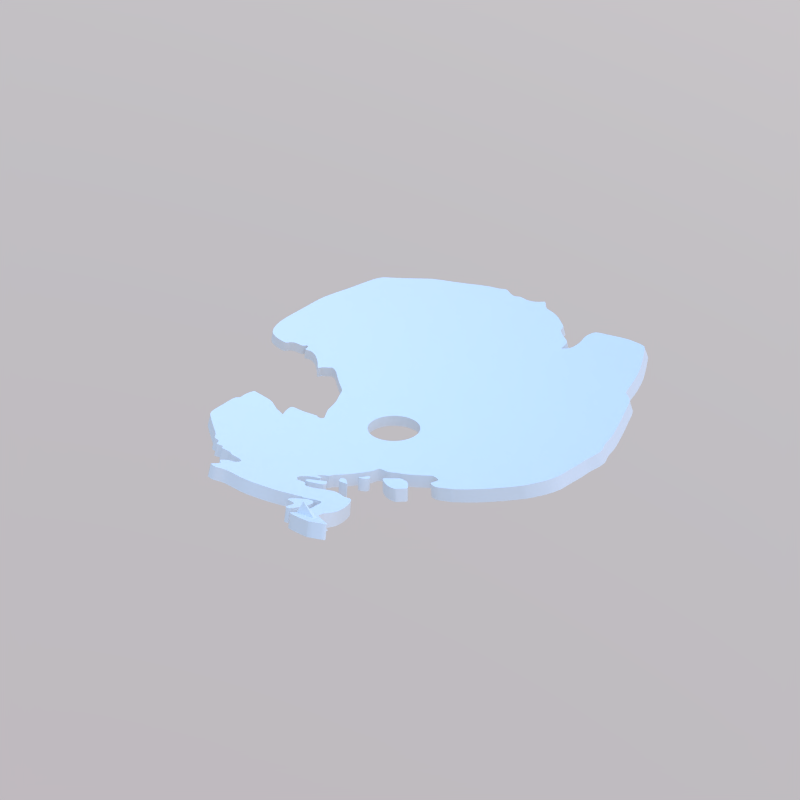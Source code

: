 # Source: antarctica.blend  (saved by Blender 4.0.36; exported with 4.5.12 LTS)
import bpy
from mathutils import Matrix  # noqa: F401  (used for matrix-valued properties, if any)

bpy.ops.wm.read_factory_settings(use_empty=True)
scene = bpy.context.scene
scene.name = 'Scene'

# ---- collections
col_collection_1 = bpy.data.collections.new('Collection 1'); scene.collection.children.link(col_collection_1)

# ---- materials (node trees are filled in below, after node groups)
mat_earth_globe_white = bpy.data.materials.new('Earth_Globe_White')
mat_earth_globe_white.alpha_threshold = 0.0
mat_earth_globe_white.roughness = 0.5

# ---- node groups
ng_auto_smooth = bpy.data.node_groups.new('Auto Smooth', 'GeometryNodeTree')
_s = ng_auto_smooth.interface.new_socket(name='Geometry', in_out='OUTPUT', socket_type='NodeSocketGeometry')
_s = ng_auto_smooth.interface.new_socket(name='Geometry', in_out='INPUT', socket_type='NodeSocketGeometry')
_s = ng_auto_smooth.interface.new_socket(name='Angle', in_out='INPUT', socket_type='NodeSocketFloat')
_s.subtype = 'ANGLE'
_s.min_value = 0.0
_s.max_value = 3.142
ng_auto_smooth.is_modifier = True
_N = ng_auto_smooth.nodes; _L = ng_auto_smooth.links
n0 = _N.new('NodeGroupOutput'); n0.name = 'Group Output'; n0.location = (480, -100)
n1 = _N.new('NodeGroupInput'); n1.name = 'Group Input'; n1.location = (-420, -300)
n2 = _N.new('NodeGroupInput'); n2.name = 'Group Input.001'; n2.location = (-60, -100)
n3 = _N.new('GeometryNodeSetShadeSmooth'); n3.name = 'Set Shade Smooth'; n3.location = (120, -100)
n3.domain = 'EDGE'
n4 = _N.new('GeometryNodeSetShadeSmooth'); n4.name = 'Set Shade Smooth.001'; n4.location = (300, -100)
n5 = _N.new('GeometryNodeInputMeshEdgeAngle'); n5.name = 'Edge Angle'; n5.location = (-420, -220)
n6 = _N.new('GeometryNodeInputEdgeSmooth'); n6.name = 'Is Edge Smooth'; n6.location = (-60, -160)
n7 = _N.new('GeometryNodeInputShadeSmooth'); n7.name = 'Is Face Smooth'; n7.location = (-240, -340)
n8 = _N.new('FunctionNodeBooleanMath'); n8.name = 'Boolean Math'; n8.location = (-60, -220)
n9 = _N.new('FunctionNodeCompare'); n9.name = 'Compare'; n9.location = (-240, -180)
n9.operation = 'LESS_EQUAL'
_L.new(n5.outputs[0], n9.inputs[0])
_L.new(n4.outputs[0], n0.inputs[0])
_L.new(n1.outputs[1], n9.inputs[1])
_L.new(n9.outputs[0], n8.inputs[0])
_L.new(n7.outputs[0], n8.inputs[1])
_L.new(n2.outputs[0], n3.inputs[0])
_L.new(n6.outputs[0], n3.inputs[1])
_L.new(n3.outputs[0], n4.inputs[0])
_L.new(n8.outputs[0], n3.inputs[2])
n0.is_active_output = True

# ---- material node trees
mat_earth_globe_white.use_nodes = True; mat_earth_globe_white.node_tree.nodes.clear()
_N = mat_earth_globe_white.node_tree.nodes; _L = mat_earth_globe_white.node_tree.links
n0 = _N.new('ShaderNodeOutputMaterial'); n0.name = 'Material Output'; n0.location = (300, 300)
n1 = _N.new('ShaderNodeBsdfPrincipled'); n1.name = 'Principled BSDF'; n1.location = (-15, 350)
n1.width = 150
n1.subsurface_method = 'BURLEY'
n1.inputs[3].default_value = 1.45
n1.inputs[9].default_value = (1.0, 1.0, 1.0)
_L.new(n1.outputs[0], n0.inputs[0])
n0.is_active_output = True

# ---- world
world_world = bpy.data.worlds.new('World'); scene.world = world_world
world_world.use_nodes = True; world_world.node_tree.nodes.clear()
_N = world_world.node_tree.nodes; _L = world_world.node_tree.links
n0 = _N.new('ShaderNodeOutputWorld'); n0.name = 'World Output'; n0.location = (300, 300)
n1 = _N.new('ShaderNodeBackground'); n1.name = 'Background'; n1.location = (110, 300)
n2 = _N.new('ShaderNodeTexSky'); n2.name = 'Sky Texture'; n2.location = (-90, 300)
n2.sky_type = 'PREETHAM'
n2.sun_direction = (0.2857, 0.1244, 0.9502)
n2.turbidity = 5.0
n2.ground_albedo = 1.0
n2.sun_elevation = 1.571
_L.new(n1.outputs[0], n0.inputs[0])
_L.new(n2.outputs[0], n1.inputs[0])
n0.is_active_output = True
world_world.color = (0.0, 0.0, 0.0)
world_world.use_sun_shadow = False
world_world.sun_shadow_jitter_overblur = 0.0
world_world.cycles.sampling_method = 'MANUAL'
world_world.cycles.max_bounces = 3

# ---- meshes
me_earth_globe_mesh_001 = bpy.data.meshes.new('Earth_Globe_Mesh.001')
me_earth_globe_mesh_001.from_pydata([(-0.06282, -0.002025, -0.4953), (0.06515, -7.266e-06, -0.495), (0.09711, -7.213e-06, -0.4899), (0.1288, -7.13e-06, -0.4826), (0.1605, -7.035e-06, -0.4732), (0.06459, 0.004235, -0.4951), (0.09675, 0.006301, -0.4899), (0.1283, 0.008373, -0.4827), (0.1592, 0.01042, -0.4735), (0.06404, 0.008441, -0.4951), (0.09597, 0.01264, -0.4899), (0.1274, 0.0168, -0.4827), (0.1578, 0.0208, -0.4736), (0.06348, 0.01264, -0.4951), (0.09507, 0.01895, -0.4899), (0.1261, 0.02514, -0.4827), (0.1564, 0.03117, -0.4735), (0.06293, 0.01689, -0.495), (0.09382, 0.02514, -0.4899), (0.1244, 0.03334, -0.4826), (0.155, 0.04156, -0.4732), (0.06132, 0.0208, -0.4951), (0.09183, 0.03116, -0.4899), (0.1218, 0.04132, -0.4827), (0.1511, 0.05126, -0.4735), (0.05968, 0.02476, -0.4951), (0.08943, 0.03708, -0.4899), (0.1187, 0.04921, -0.4827), (0.1471, 0.06097, -0.4736), (0.05804, 0.02867, -0.4951), (0.08695, 0.04295, -0.4899), (0.1153, 0.05694, -0.4827), (0.143, 0.07063, -0.4735), (0.05644, 0.03259, -0.495), (0.08409, 0.04859, -0.4899), (0.1115, 0.0644, -0.4826), (0.139, 0.08024, -0.4732), (0.05384, 0.03598, -0.4951), (0.08065, 0.05386, -0.4899), (0.107, 0.07144, -0.4827), (0.1327, 0.08862, -0.4735), (0.05124, 0.03934, -0.4951), (0.07679, 0.05895, -0.4899), (0.1019, 0.07825, -0.4827), (0.1263, 0.09697, -0.4736), (0.04867, 0.04273, -0.4951), (0.07287, 0.06397, -0.4899), (0.09666, 0.08487, -0.4827), (0.1199, 0.1052, -0.4735), (0.143, 0.1255, -0.4622), (0.04606, 0.04609, -0.495), (0.06868, 0.06871, -0.4899), (0.09104, 0.09107, -0.4826), (0.1135, 0.1135, -0.4732), (0.1352, 0.1353, -0.4618), (0.04271, 0.04869, -0.4951), (0.06395, 0.0729, -0.4899), (0.08484, 0.09669, -0.4827), (0.1052, 0.1199, -0.4735), (0.1255, 0.143, -0.4622), (0.03932, 0.05127, -0.4951), (0.05893, 0.07682, -0.4899), (0.07822, 0.102, -0.4827), (0.09693, 0.1263, -0.4736), (0.1156, 0.1507, -0.4624), (0.03596, 0.05387, -0.4951), (0.05383, 0.08067, -0.4899), (0.07141, 0.107, -0.4827), (0.08859, 0.1327, -0.4735), (0.1056, 0.1582, -0.4622), (0.03256, 0.05646, -0.495), (0.04856, 0.08412, -0.4899), (0.06437, 0.1115, -0.4826), (0.08021, 0.139, -0.4732), (0.09563, 0.1656, -0.4618), (0.02865, 0.05807, -0.4951), (0.04292, 0.08698, -0.4899), (0.05692, 0.1154, -0.4827), (0.07059, 0.1431, -0.4735), (0.08419, 0.1706, -0.4622), (0.02473, 0.05971, -0.4951), (0.03705, 0.08946, -0.4899), (0.04918, 0.1187, -0.4827), (0.06095, 0.1471, -0.4736), (0.07264, 0.1754, -0.4623), (0.02078, 0.06134, -0.4951), (0.03113, 0.09185, -0.4899), (0.04129, 0.1218, -0.4826), (0.05123, 0.1511, -0.4735), (0.01686, 0.06298, -0.495), (0.02512, 0.09384, -0.4899), (0.03332, 0.1244, -0.4826), (0.04153, 0.155, -0.4732), (0.01263, 0.06351, -0.4951), (0.01894, 0.09511, -0.4899), (0.02513, 0.1261, -0.4827), (0.03116, 0.1565, -0.4735), (0.03715, 0.1865, -0.4622), (0.008421, 0.06407, -0.4951), (0.01262, 0.096, -0.4899), (0.01677, 0.1274, -0.4827), (0.02078, 0.1579, -0.4736), (0.02478, 0.1882, -0.4623), (0.004212, 0.06462, -0.4951), (0.006289, 0.09677, -0.4899), (0.008354, 0.1284, -0.4826), (0.01039, 0.1592, -0.4735), (0.01238, 0.1898, -0.4622), (-2.113e-05, 0.06517, -0.495), (-2.001e-05, 0.09713, -0.4899), (-1.882e-05, 0.1288, -0.4826), (-1.765e-05, 0.1605, -0.4732), (-1.649e-05, 0.1912, -0.4617), (-0.00423, 0.06462, -0.4951), (-0.006303, 0.09677, -0.4899), (-0.008362, 0.1284, -0.4826), (-0.01039, 0.1592, -0.4735), (-0.01238, 0.1898, -0.4622), (-0.00844, 0.06407, -0.4951), (-0.01264, 0.096, -0.4899), (-0.01678, 0.1274, -0.4827), (-0.02078, 0.1579, -0.4736), (-0.02477, 0.1882, -0.4623), (-0.01265, 0.06351, -0.4951), (-0.01895, 0.0951, -0.4899), (-0.02514, 0.1261, -0.4827), (-0.03116, 0.1565, -0.4735), (-0.03715, 0.1865, -0.4622), (-0.01688, 0.06298, -0.495), (-0.02514, 0.09383, -0.4899), (-0.03332, 0.1244, -0.4826), (-0.04153, 0.155, -0.4732), (-0.04949, 0.1847, -0.4617), (-0.0208, 0.06134, -0.4951), (-0.03116, 0.09184, -0.4899), (-0.0413, 0.1218, -0.4826), (-0.05123, 0.1511, -0.4735), (-0.06107, 0.1801, -0.4622), (-0.02474, 0.05971, -0.4951), (-0.03706, 0.08945, -0.4899), (-0.04917, 0.1187, -0.4827), (-0.06096, 0.1471, -0.4736), (-0.07264, 0.1754, -0.4623), (-0.02867, 0.05807, -0.4951), (-0.04293, 0.08696, -0.4899), (-0.05693, 0.1153, -0.4827), (-0.07059, 0.1431, -0.4735), (-0.08419, 0.1706, -0.4622), (-0.03258, 0.05645, -0.495), (-0.04856, 0.08411, -0.4899), (-0.06437, 0.1115, -0.4826), (-0.08022, 0.139, -0.4732), (-0.09561, 0.1656, -0.4618), (-0.03597, 0.05386, -0.4951), (-0.05385, 0.08066, -0.4899), (-0.07141, 0.107, -0.4827), (-0.08858, 0.1327, -0.4735), (-0.1056, 0.1582, -0.4622), (-0.03934, 0.05126, -0.4951), (-0.05894, 0.07681, -0.4899), (-0.07822, 0.1019, -0.4827), (-0.09692, 0.1263, -0.4736), (-0.1156, 0.1506, -0.4624), (-0.04272, 0.04868, -0.4951), (-0.06396, 0.07288, -0.4899), (-0.08484, 0.09667, -0.4827), (-0.1052, 0.1199, -0.4735), (-0.1254, 0.143, -0.4622), (-0.04608, 0.04608, -0.495), (-0.0687, 0.0687, -0.4899), (-0.09104, 0.09104, -0.4826), (-0.1135, 0.1135, -0.4732), (-0.1352, 0.1352, -0.4618), (-0.04868, 0.04272, -0.4951), (-0.07289, 0.06397, -0.4899), (-0.09667, 0.08485, -0.4827), (-0.1199, 0.1052, -0.4735), (-0.143, 0.1254, -0.4622), (-0.05126, 0.03934, -0.4951), (-0.07682, 0.05894, -0.4899), (-0.1019, 0.07823, -0.4827), (-0.1263, 0.09692, -0.4736), (-0.1506, 0.1156, -0.4624), (-0.05386, 0.03597, -0.4951), (-0.08062, 0.05383, -0.4899), (-0.1069, 0.0714, -0.4827), (-0.1327, 0.08859, -0.4735), (-0.1582, 0.1056, -0.4622), (-0.05645, 0.03258, -0.495), (-0.08408, 0.04854, -0.4899), (-0.1114, 0.06434, -0.4826), (-0.1389, 0.08023, -0.4732), (-0.1656, 0.09561, -0.4618), (-0.05807, 0.02866, -0.4951), (-0.08715, 0.04288, -0.4899), (-0.1154, 0.05694, -0.4827), (-0.143, 0.07059, -0.4735), (-0.1706, 0.0842, -0.4622), (-0.05971, 0.02474, -0.4951), (-0.09002, 0.0368, -0.4898), (-0.1185, 0.04907, -0.4828), (-0.1471, 0.06096, -0.4736), (-0.06133, 0.0208, -0.4951), (-0.09182, 0.03117, -0.4899), (-0.1217, 0.04127, -0.4827), (-0.1511, 0.05123, -0.4735), (-0.06298, 0.01687, -0.495), (-0.155, 0.04152, -0.4732), (-0.06351, 0.01265, -0.4951), (-0.1564, 0.03116, -0.4735), (-0.06407, 0.008434, -0.4951), (-0.06462, 0.004222, -0.4951), (-0.05349, -0.001705, -0.4964), (0.02222, 0.001414, -0.4988), (-0.1152, -0.05686, -0.4827), (-0.05646, -0.03258, -0.495), (-0.112, -0.06464, -0.4825), (-0.05387, -0.03596, -0.4951), (-0.08065, -0.05384, -0.4899), (-0.1069, -0.07136, -0.4827), (-0.05127, -0.03933, -0.4951), (-0.07676, -0.0589, -0.4899), (-0.1017, -0.07807, -0.4828), (-0.04869, -0.04272, -0.4951), (-0.07289, -0.06394, -0.4899), (-0.0966, -0.08476, -0.4827), (-0.04609, -0.04607, -0.495), (-0.06902, -0.06901, -0.4898), (-0.09142, -0.09142, -0.4825), (-0.04273, -0.04868, -0.4951), (-0.06395, -0.07288, -0.4899), (-0.08477, -0.09659, -0.4827), (-0.03935, -0.05125, -0.4951), (-0.05891, -0.07675, -0.4899), (-0.07808, -0.1017, -0.4828), (-0.03598, -0.05385, -0.4951), (-0.05386, -0.08064, -0.4899), (-0.07137, -0.1069, -0.4827), (-0.03259, -0.05645, -0.495), (-0.0488, -0.08449, -0.4898), (-0.06465, -0.112, -0.4825), (-0.02867, -0.05806, -0.4951), (-0.04293, -0.08695, -0.4899), (-0.05687, -0.1152, -0.4827), (-0.02476, -0.0597, -0.4951), (-0.03706, -0.08938, -0.4899), (-0.0491, -0.1185, -0.4828), (-0.02081, -0.06133, -0.4951), (-0.03118, -0.09182, -0.4899), (-0.04129, -0.1217, -0.4827), (-0.01689, -0.06296, -0.495), (-0.02526, -0.09425, -0.4898), (-0.03348, -0.1249, -0.4825), (-0.01265, -0.06349, -0.4951), (-0.01895, -0.09508, -0.4899), (-0.02511, -0.126, -0.4827), (-0.03118, -0.1565, -0.4735), (-0.008448, -0.06405, -0.4951), (-0.01263, -0.09592, -0.4899), (-0.01677, -0.1271, -0.4827), (-0.0208, -0.1579, -0.4736), (-0.004241, -0.06461, -0.4951), (-0.006319, -0.09675, -0.4899), (-0.008385, -0.1282, -0.4827), (-0.01042, -0.1592, -0.4735), (-1.236e-05, -0.06516, -0.495), (-2.726e-05, -0.09756, -0.4898), (-2.857e-05, -0.1293, -0.4825), (-2.988e-05, -0.1605, -0.4732), (0.004204, -0.06461, -0.4951), (0.006276, -0.09675, -0.4899), (0.00834, -0.1282, -0.4827), (0.01037, -0.1592, -0.4735), (0.00841, -0.06405, -0.4951), (0.01259, -0.09592, -0.4899), (0.01672, -0.1271, -0.4828), (0.02075, -0.1579, -0.4736), (0.01261, -0.06349, -0.4951), (0.0189, -0.09507, -0.4899), (0.02507, -0.126, -0.4827), (0.03113, -0.1565, -0.4735), (0.01685, -0.06296, -0.495), (0.02521, -0.09425, -0.4898), (0.02077, -0.06133, -0.4951), (0.05121, -0.1511, -0.4735), (0.06105, -0.1801, -0.4622), (0.02472, -0.05969, -0.4951), (0.06093, -0.1471, -0.4736), (0.07261, -0.1754, -0.4623), (0.02864, -0.05805, -0.4951), (0.0429, -0.08696, -0.4899), (0.07058, -0.1431, -0.4735), (0.09738, -0.1974, -0.4489), (0.03255, -0.05645, -0.495), (0.03595, -0.05385, -0.4951), (0.03931, -0.05125, -0.4951), (0.05888, -0.07675, -0.4899), (0.0427, -0.04868, -0.4951), (0.06392, -0.07288, -0.4899), (0.04605, -0.04607, -0.495), (0.04866, -0.04271, -0.4951), (0.05123, -0.03932, -0.4951), (0.05384, -0.03596, -0.4951), (0.05644, -0.03256, -0.495), (0.08453, -0.04831, -0.4898), (0.1119, -0.06463, -0.4825), (0.05804, -0.02865, -0.4951), (0.08691, -0.04278, -0.4899), (0.1152, -0.05684, -0.4827), (0.05968, -0.02474, -0.4951), (0.08939, -0.03704, -0.4899), (0.1185, -0.04909, -0.4828), (0.06132, -0.02078, -0.4951), (0.09185, -0.03115, -0.4899), (0.1217, -0.04127, -0.4827), (0.06293, -0.01686, -0.495), (0.09382, -0.02511, -0.4899), (0.1249, -0.03344, -0.4825), (0.155, -0.04153, -0.4732), (0.06348, -0.01262, -0.4951), (0.09507, -0.01892, -0.4899), (0.126, -0.02507, -0.4827), (0.1564, -0.03114, -0.4735), (0.06404, -0.008418, -0.4951), (0.09597, -0.01261, -0.4899), (0.1273, -0.01674, -0.4827), (0.1578, -0.02076, -0.4736), (0.06459, -0.004212, -0.4951), (0.09675, -0.006274, -0.4899), (0.1284, -0.008349, -0.4826), (0.1592, -0.01038, -0.4735), (-0.1151, -0.06644, -0.4815), (-0.1734, 0.08557, -0.4609), (0.1176, -0.2037, -0.4414), (0.1131, -0.1959, -0.446), (-0.05271, -0.026, -0.4958), (0.06355, -0.1289, -0.4785), (0.04327, -0.0877, -0.4897), (-0.1203, 0.1802, -0.4506), (0.01341, 0.2055, -0.4555), (0.1638, 0.08085, -0.4652), (-0.08036, -0.03965, -0.4913), (-0.06982, -0.03446, -0.4932), (0.1205, 0.1805, -0.4505), (0.04868, -0.08452, -0.4898), (-0.06588, 0.004304, -0.4949), (0.03386, -0.08182, -0.4915), (-0.09291, -0.04584, -0.4885), (-0.01066, -0.1629, -0.4722), (-0.08053, -0.1206, -0.4781), (0.0891, -0.1806, -0.4575), (0.01602, -0.1272, -0.4827), (0.08378, -0.1698, -0.4626), (0.1541, -0.04373, -0.4733), (0.113, -0.06523, -0.4822), (-0.1722, 0.09941, -0.4586), (0.09831, -0.1992, -0.4479), (0.04321, -0.1043, -0.4865), (0.0427, -0.1031, -0.4868), (0.07784, -0.14, -0.4733), (0.05036, -0.1217, -0.4818), (-0.1087, 0.1883, -0.4502), (-0.06111, -0.008038, -0.4955), (0.07751, -0.05176, -0.4906), (-0.1231, 0.0379, -0.4826), (0.1672, 0.06928, -0.4658), (0.06338, -0.1531, -0.4714), (0.1313, 0.1712, -0.4511), (-0.05475, -0.02267, -0.4958), (0.03013, -0.08884, -0.4905), (-0.06833, 0.008995, -0.4945), (-0.07261, -0.1257, -0.478), (0.02654, 0.2016, -0.4566), (0.1078, -0.1929, -0.4486), (-0.1149, -0.04759, -0.4838), (-0.1097, -0.04545, -0.4851), (-0.08852, -0.1154, -0.478), (-0.0214, -0.1624, -0.472), (0.08026, -0.1938, -0.4538), (0.04066, -0.08788, -0.4899), (0.03515, -0.1037, -0.4873), (0.03314, -0.09781, -0.4886), (0.1715, -0.01119, -0.4692), (-0.05683, -0.01925, -0.4957), (-0.1681, 0.1122, -0.4572), (0.0427, -0.1259, -0.4815), (0.0382, 0.1918, -0.4599), (0.06011, -0.06012, -0.4921), (-0.09557, 0.1937, -0.4509), (0.07149, -0.05488, -0.4912), (0.1704, 0.05783, -0.4662), (0.05653, -0.1668, -0.4677), (0.0517, -0.1525, -0.473), (0.1375, 0.1567, -0.4544), (-0.02928, -0.1469, -0.4766), (-0.0707, 0.01408, -0.4941), (0.1456, 0.1221, -0.4623), (0.084, -0.1707, -0.4622), (-0.0331, -0.1661, -0.4701), (-0.03209, -0.161, -0.4719), (0.06157, -0.1817, -0.4615), (-0.09655, -0.11, -0.4777), (0.03213, -0.12, -0.4838), (0.02998, -0.112, -0.4858), (0.02572, -0.09613, -0.4894), (0.04784, 0.1786, -0.4643), (0.04032, 0.1861, -0.4621), (0.1717, -0.02259, -0.4687), (0.06868, -0.06919, -0.4898), (0.09506, -0.1984, -0.449), (0.08192, -0.08194, -0.4858), (0.06939, -0.06941, -0.4897), (-0.05888, -0.01577, -0.4956), (-0.1504, 0.02995, -0.4755), (0.04105, -0.1533, -0.4738), (0.03487, -0.1302, -0.481), (0.06162, -0.07022, -0.4906), (0.05379, -0.06133, -0.4926), (-0.08235, 0.1989, -0.4512), (-0.06485, 0.002462, -0.4951), (0.06569, -0.05764, -0.4917), (0.1735, 0.04652, -0.4663), (0.04478, -0.1672, -0.4687), (0.04328, -0.1617, -0.4708), (-0.1635, 0.1255, -0.4555), (-0.1723, 0.03431, -0.4678), (0.1427, 0.1427, -0.4573), (-0.03691, -0.1376, -0.4788), (0.1012, -0.06762, -0.4844), (0.08922, -0.0596, -0.4878), (-0.07834, 0.02099, -0.4927), (0.07667, -0.08741, -0.4857), (0.06786, 0.1774, -0.4623), (-0.1046, -0.1046, -0.4772), (-0.1131, 0.03029, -0.4856), (-0.1079, 0.0289, -0.4868), (-0.0419, 0.2104, -0.4515), (0.1659, -0.03304, -0.4702), (0.02448, -0.123, -0.4835), (0.02327, -0.1169, -0.485), (0.02222, -0.1117, -0.4863), (0.0216, -0.1085, -0.487), (0.02053, -0.1032, -0.4882), (0.06366, -0.1791, -0.4622), (0.05574, 0.1644, -0.4686), (-0.05999, -0.01195, -0.4955), (-0.1381, 0.037, -0.4787), (-0.1351, 0.0362, -0.4796), (-0.1336, 0.03579, -0.48), (0.03098, -0.1557, -0.4737), (0.02638, -0.1326, -0.4809), (0.05678, -0.07405, -0.4906), (0.04956, -0.06458, -0.4927), (-0.06911, 0.2038, -0.4512), (0.02749, -0.09332, -0.4898), (0.1738, 0.03467, -0.4672), (-0.1584, 0.139, -0.4534), (0.145, 0.1273, -0.4611), (-0.04572, -0.1348, -0.4788), (-0.174, 0.07584, -0.4623), (-0.1749, 0.04687, -0.4658), (-0.1077, -0.09451, -0.4786), (-0.08377, -0.04974, -0.4898), (0.01503, -0.1143, -0.486), (-0.0272, 0.2067, -0.4543), (0.0461, -0.1532, -0.4733), (0.1567, -0.04201, -0.4726), (-0.1529, 0.1529, -0.4508), (0.1478, 0.1135, -0.4638), (0.0785, 0.1896, -0.4558), (-0.03811, -0.1555, -0.4733), (0.01681, -0.1278, -0.4826), (0.04205, -0.063, -0.4936), (-0.1015, 0.03444, -0.4878), (0.05762, -0.1815, -0.4621), (-0.05589, 0.2086, -0.4508), (-0.05463, -0.1318, -0.4787), (0.02087, -0.1588, -0.4733), (-0.1748, 0.05926, -0.4644), (0.08274, -0.05101, -0.4898), (0.18, 0.02375, -0.4656), (0.1453, -0.04925, -0.4755), (0.05621, -0.07882, -0.4899), (-0.1105, -0.0848, -0.4797), (0.1112, -0.06565, -0.4825), (-0.05748, -0.03009, -0.4951), (-0.0579, -0.02908, -0.4951), (-0.01357, 0.208, -0.4543), (-0.1434, 0.1634, -0.4503), (-0.07685, -0.05131, -0.4908), (-0.07604, -0.05077, -0.4909), (0.1572, 0.105, -0.4627), (0.09265, 0.1878, -0.454), (0.03946, -0.06841, -0.4931), (-0.06358, -0.1288, -0.4785), (0.06671, -0.08697, -0.4873), (-0.1742, 0.07221, -0.4628), (0.01049, -0.161, -0.4728), (0.1742, 0.01141, -0.4682), (-0.113, -0.07543, -0.4807), (-0.05435, -0.03126, -0.4954), (-0.0512, -0.02813, -0.4959), (-0.1571, 0.02632, -0.4735), (0.1342, -0.05556, -0.478), (-1.571e-05, 0.2097, -0.4537), (-0.1319, 0.1719, -0.4506), (-0.07888, -0.04553, -0.491), (0.1602, 0.09253, -0.4643), (0.1071, 0.1856, -0.4517), (0.04184, -0.08481, -0.4903), (0.037, -0.075, -0.4923), (-0.08542, -0.04932, -0.4896), (-2.995e-05, -0.1632, -0.4722), (0.1742, -7.001e-06, -0.4683), (0.1234, -0.06091, -0.4802), (-0.03417, -0.1462, -0.4765), (-0.02877, -0.1381, -0.4792), (-0.07207, 0.01727, -0.4938), (0.04499, -0.1512, -0.4741), (-0.1085, 0.02379, -0.4869), (0.04949, -0.1542, -0.4727), (-0.1148, -0.04591, -0.4839), (0.04026, 0.1908, -0.4602), (-0.1474, 0.03595, -0.476), (0.03842, -0.06331, -0.4938), (0.04033, 0.1851, -0.4625), (0.08067, -0.0501, -0.4903), (0.01007, -0.1227, -0.4841), (-0.06195, -0.138, -0.4762), (-0.0756, -0.05156, -0.4909), (0.09091, -0.05452, -0.488), (0.0823, -0.08127, -0.4859), (0.07308, -0.07013, -0.489), (0.03569, -0.1045, -0.4871), (0.03546, -0.09647, -0.4887), (-0.08142, -0.03533, -0.4914), (-0.03289, -0.1662, -0.4701), (-0.02585, -0.1678, -0.4699), (0.05889, -0.152, -0.4723), (0.0636, -0.1648, -0.4675), (0.1286, 0.1772, -0.4495), (-0.09694, -0.04373, -0.488), (-0.1506, 0.02816, -0.4755), (0.0636, -0.1818, -0.4612), (0.07451, -0.1859, -0.458), (0.06993, -0.1901, -0.457), (-0.1672, 0.02623, -0.4701), (0.05356, -0.07657, -0.4906), (-0.1482, 0.1598, -0.45), (-0.1017, 0.03608, -0.4876), (0.01998, -0.1246, -0.4833), (0.01861, -0.1201, -0.4845), (-0.05538, -0.1387, -0.4767), (0.0644, 0.1662, -0.4668), (0.07174, 0.1903, -0.4566), (0.06621, 0.1827, -0.4605), (-0.09594, 0.03485, -0.4889), (0.03924, -0.08798, -0.49), (-0.0203, 0.211, -0.4527), (0.1462, 0.116, -0.4636), (0.04409, -0.1043, -0.4864), (0.08574, -0.1781, -0.4591), (0.07573, -0.08835, -0.4857), (0.02389, -0.111, -0.4864), (0.02194, -0.1085, -0.487), (0.02468, -0.1028, -0.4881), (0.02366, -0.09846, -0.489), (-0.04321, -0.1385, -0.478), (0.05416, 0.164, -0.4689), (0.05726, 0.1734, -0.4652), (-0.1379, 0.04205, -0.4783), (-0.1345, 0.04082, -0.4794), (-0.1304, 0.03871, -0.4807), (0.04263, -0.08382, -0.4904), (0.04369, -0.07822, -0.4913), (-0.03849, 0.2136, -0.4503), (-0.02109, -0.0006878, -0.4988), (0.06847, -0.1251, -0.4788), (-0.07051, -0.1311, -0.4769), (0.008453, 0.2069, -0.455), (0.006246, 0.2144, -0.4516), (0.08681, -0.1602, -0.4654), (0.08774, -0.0639, -0.4875), (0.09694, -0.06828, -0.4852), (0.0645, -0.06795, -0.4905), (0.03177, -0.0986, -0.4886), (0.03576, -0.1176, -0.4841), (0.03046, -0.1114, -0.4859), (0.01698, -0.1098, -0.4869), (0.0546, -5.72e-05, -0.4963), (0.05449, 0.003503, -0.4963), (0.05414, 0.007048, -0.4963), (0.05355, 0.01059, -0.4963), (0.05273, 0.01405, -0.4963), (0.05169, 0.01748, -0.4963), (0.05044, 0.02081, -0.4963), (0.04895, 0.02407, -0.4963), (0.04725, 0.02721, -0.4963), (0.04535, 0.03024, -0.4963), (0.04327, 0.03313, -0.4963), (0.04098, 0.03588, -0.4963), (0.03852, 0.03847, -0.4963), (0.0359, 0.0409, -0.4963), (0.03312, 0.04315, -0.4963), (0.0302, 0.0452, -0.4963), (0.02715, 0.04706, -0.4963), (0.02399, 0.04872, -0.4963), (0.02071, 0.05016, -0.4963), (0.01736, 0.05138, -0.4963), (0.01392, 0.05238, -0.4963), (0.01044, 0.05315, -0.4963), (0.006901, 0.05369, -0.4963), (0.003344, 0.05399, -0.4963), (-0.0002258, 0.05406, -0.4964), (-0.0038, 0.05389, -0.4964), (-0.007349, 0.05348, -0.4964), (-0.01087, 0.05284, -0.4964), (-0.01433, 0.05197, -0.4964), (-0.01774, 0.05088, -0.4964), (-0.02106, 0.04956, -0.4964), (-0.02429, 0.04802, -0.4964), (-0.02741, 0.04627, -0.4964), (-0.03041, 0.04434, -0.4964), (-0.03327, 0.04218, -0.4964), (-0.03598, 0.03985, -0.4964), (-0.03854, 0.03735, -0.4964), (-0.04092, 0.03468, -0.4964), (-0.04313, 0.03187, -0.4964), (-0.04514, 0.02891, -0.4964), (-0.04695, 0.02582, -0.4964), (-0.04855, 0.02262, -0.4964), (-0.04994, 0.01933, -0.4964), (-0.05111, 0.01595, -0.4964), (-0.05205, 0.01249, -0.4964), (-0.05276, 0.008989, -0.4964), (-0.05324, 0.005442, -0.4964), (-0.05349, 0.001874, -0.4964), (-0.04524, -0.02877, -0.4964), (-0.04324, -0.03173, -0.4964), (-0.04104, -0.03456, -0.4964), (-0.03866, -0.03723, -0.4964), (-0.03612, -0.03974, -0.4964), (-0.03341, -0.04208, -0.4964), (-0.03056, -0.04424, -0.4964), (-0.02756, -0.04619, -0.4964), (-0.02445, -0.04795, -0.4964), (-0.02122, -0.0495, -0.4964), (-0.0179, -0.05082, -0.4964), (-0.0145, -0.05193, -0.4964), (-0.01104, -0.05281, -0.4964), (-0.007516, -0.05346, -0.4964), (-0.00397, -0.05388, -0.4964), (-0.0003916, -0.05406, -0.4964), (0.003177, -0.054, -0.4963), (0.006734, -0.05371, -0.4963), (0.01028, -0.05318, -0.4963), (0.01376, -0.05242, -0.4963), (0.01721, -0.05143, -0.4963), (0.02056, -0.05023, -0.4963), (0.02385, -0.04879, -0.4963), (0.02701, -0.04714, -0.4963), (0.03007, -0.04528, -0.4963), (0.03299, -0.04324, -0.4963), (0.03578, -0.04099, -0.4963), (0.0384, -0.03857, -0.4963), (0.04088, -0.03599, -0.4963), (0.04317, -0.03324, -0.4963), (0.04526, -0.03036, -0.4963), (0.04718, -0.02733, -0.4963), (0.04889, -0.0242, -0.4963), (0.05038, -0.02094, -0.4963), (0.05164, -0.01762, -0.4963), (0.0527, -0.01419, -0.4963), (0.05352, -0.01072, -0.4963), (0.05412, -0.007185, -0.4963), (0.05448, -0.003641, -0.4963), (-0.04704, -0.02568, -0.4964), (0.02208, 0.002838, -0.4987), (-0.04863, -0.02247, -0.4964), (-0.05326, -0.005274, -0.4964), (-0.05001, -0.01917, -0.4964), (-0.05117, -0.01579, -0.4964), (-0.0521, -0.01233, -0.4964), (-0.0528, -0.008823, -0.4964), (0.02226, -2.943e-05, -0.4988), (0.02185, 0.004248, -0.4988), (0.02152, 0.005641, -0.4988), (0.0211, 0.007023, -0.4988), (0.0206, 0.00836, -0.4988), (0.02, 0.009661, -0.4988), (0.01932, 0.01092, -0.4988), (0.01855, 0.01213, -0.4988), (0.01771, 0.0133, -0.4988), (0.0168, 0.0144, -0.4988), (0.01581, 0.01544, -0.4988), (0.01476, 0.01641, -0.4988), (0.01365, 0.01731, -0.4988), (0.01247, 0.01813, -0.4988), (0.01125, 0.01888, -0.4988), (0.009978, 0.01956, -0.4988), (0.008671, 0.02013, -0.4988), (0.007328, 0.02062, -0.4988), (0.005936, 0.02102, -0.4988), (0.004541, 0.02133, -0.4988), (0.003128, 0.02154, -0.4988), (0.001704, 0.02166, -0.4988), (0.0002762, 0.02169, -0.4988), (-0.001172, 0.02162, -0.4988), (-0.002592, 0.02146, -0.4988), (-0.003997, 0.0212, -0.4988), (-0.005382, 0.02085, -0.4988), (-0.006765, 0.02041, -0.4988), (-0.008092, 0.01989, -0.4988), (-0.009382, 0.01927, -0.4988), (-0.01063, 0.01855, -0.4988), (-0.01182, 0.01777, -0.4988), (-0.01299, 0.01691, -0.4988), (-0.01408, 0.01598, -0.4988), (-0.0151, 0.01498, -0.4988), (-0.01605, 0.01392, -0.4988), (-0.01693, 0.01279, -0.4988), (-0.01773, 0.01159, -0.4988), (-0.01845, 0.01035, -0.4988), (-0.01912, 0.009077, -0.4988), (-0.01967, 0.007761, -0.4988), (-0.02014, 0.006411, -0.4988), (-0.02051, 0.005007, -0.4988), (-0.0208, 0.003607, -0.4988), (-0.02099, 0.002191, -0.4988), (-0.02109, 0.0007661, -0.4988), (-0.01777, -0.01152, -0.4988), (-0.01697, -0.01273, -0.4988), (-0.01609, -0.01385, -0.4988), (-0.01514, -0.01492, -0.4988), (-0.01413, -0.01593, -0.4988), (-0.01304, -0.01686, -0.4988), (-0.01188, -0.01772, -0.4988), (-0.01069, -0.0185, -0.4988), (-0.009442, -0.01923, -0.4988), (-0.008154, -0.01985, -0.4988), (-0.006828, -0.02038, -0.4988), (-0.005449, -0.02082, -0.4988), (-0.004064, -0.02117, -0.4988), (-0.002658, -0.02143, -0.4988), (-0.001239, -0.0216, -0.4988), (0.000208, -0.02167, -0.4988), (0.001637, -0.02165, -0.4988), (0.003062, -0.02153, -0.4988), (0.004476, -0.02132, -0.4988), (0.005873, -0.02102, -0.4988), (0.007264, -0.02063, -0.4988), (0.008609, -0.02014, -0.4988), (0.009919, -0.01957, -0.4988), (0.01119, -0.01889, -0.4988), (0.01241, -0.01815, -0.4988), (0.0136, -0.01733, -0.4988), (0.01471, -0.01644, -0.4988), (0.01577, -0.01547, -0.4988), (0.01675, -0.01443, -0.4988), (0.01767, -0.01334, -0.4988), (0.01851, -0.01217, -0.4988), (0.01929, -0.01096, -0.4988), (0.01997, -0.009699, -0.4988), (0.02057, -0.0084, -0.4988), (0.02108, -0.007064, -0.4988), (0.0215, -0.005683, -0.4988), (0.02183, -0.004292, -0.4988), (0.02207, -0.002881, -0.4987), (0.02221, -0.001459, -0.4988), (-0.01849, -0.01028, -0.4988), (-0.01915, -0.009005, -0.4988), (-0.021, -0.002113, -0.4988), (-0.0197, -0.007687, -0.4988), (-0.02016, -0.006322, -0.4988), (-0.02053, -0.004931, -0.4988), (-0.02081, -0.00353, -0.4988), (0.0006077, 2.21e-05, -0.4993)], [(356, 333), (775, 776)], [(253, 250, 648, 649), (33, 37, 38, 34), (316, 320, 321, 317), (91, 95, 96, 92), (252, 427, 458, 249), (244, 241, 645, 646), (37, 33, 597, 598), (202, 203, 199, 198), (104, 105, 100, 99), (206, 208, 395, 517), (5, 9, 10, 6), (164, 165, 160, 159), (115, 120, 121, 116), (222, 483, 499, 219), (50, 45, 600, 601), (315, 319, 320, 316), (227, 230, 231, 228), (110, 115, 116, 111), (4, 513, 382, 330), (118, 113, 614, 615), (148, 153, 154, 149), (51, 56, 57, 52), (52, 57, 58, 53), (317, 318, 353, 481), (98, 93, 610, 611), (193, 198, 199, 194), (155, 160, 161, 156), (167, 172, 548, 488), (416, 298, 296, 451), (85, 86, 81, 80), (174, 179, 180, 175), (123, 118, 615, 616), (350, 292, 409, 378), (171, 176, 177, 172), (13, 9, 591, 592), (33, 34, 30, 29), (34, 35, 31, 30), (564, 563, 440, 441), (215, 217, 490, 506), (178, 173, 626, 627), (306, 309, 310, 307), (320, 324, 325, 321), (321, 325, 326, 322), (204, 473, 434, 364), (55, 60, 61, 56), (134, 139, 140, 135), (185, 186, 181, 180), (396, 49, 457), (89, 85, 608, 609), (50, 55, 56, 51), (190, 191, 186, 185), (53, 58, 59, 54), (103, 98, 611, 612), (257, 253, 649, 650), (17, 21, 22, 18), (110, 111, 106, 105), (131, 132, 127, 126), (327, 323, 674, 675), (223, 224, 221, 220), (262, 263, 259, 258), (106, 107, 102, 101), (472, 524, 294, 295), (117, 122, 464, 487), (269, 273, 274, 270), (144, 145, 140, 139), (135, 140, 141, 136), (136, 141, 142, 137), (343, 540, 367), (168, 163, 624, 625), (89, 90, 86, 85), (239, 240, 237, 236), (69, 343, 367, 64), (93, 89, 609, 610), (281, 282, 278, 277), (90, 91, 87, 86), (170, 175, 176, 171), (202, 198, 631, 632), (207, 209, 425, 460), (143, 138, 619, 620), (103, 104, 99, 98), (14, 15, 11, 10), (31, 32, 28, 27), (156, 161, 162, 157), (254, 258, 259, 255), (105, 106, 101, 100), (527, 270, 274, 463), (265, 261, 651, 652), (188, 193, 194, 189), (18, 19, 15, 14), (170, 171, 166, 165), (405, 569, 568), (240, 371, 349, 237), (482, 547, 451, 296), (210, 208, 634, 635), (303, 306, 307, 304), (239, 242, 243, 240), (3, 4, 330, 329), (111, 116, 117, 112), (193, 188, 629, 630), (163, 164, 159, 158), (76, 81, 82, 77), (186, 187, 182, 181), (93, 98, 99, 94), (94, 99, 100, 95), (23, 27, 28, 24), (285, 400, 474, 391), (269, 265, 652, 653), (265, 269, 270, 266), (169, 174, 175, 170), (130, 135, 136, 131), (191, 196, 197, 192), (190, 195, 196, 191), (25, 21, 594, 595), (149, 154, 155, 150), (267, 268, 264, 263), (316, 317, 314, 313), (28, 365, 390, 24), (171, 172, 167, 166), (150, 155, 156, 151), (158, 153, 622, 623), (37, 41, 42, 38), (86, 87, 82, 81), (39, 43, 44, 40), (126, 127, 122, 121), (464, 558, 487), (87, 88, 83, 82), (261, 262, 258, 257), (165, 166, 161, 160), (166, 167, 162, 161), (436, 575, 464), (96, 101, 102, 97), (175, 180, 181, 176), (75, 70, 605, 606), (250, 253, 254, 251), (266, 267, 263, 262), (72, 77, 78, 73), (73, 78, 79, 74), (584, 408, 298, 416), (91, 92, 88, 87), (423, 520, 391, 422), (148, 149, 144, 143), (71, 76, 77, 72), (152, 157, 338, 361), (19, 20, 16, 15), (303, 302, 667, 668), (123, 124, 119, 118), (6, 10, 11, 7), (145, 146, 141, 140), (146, 147, 142, 141), (157, 162, 505, 338), (329, 330, 326, 325), (75, 80, 81, 76), (46, 47, 43, 42), (107, 339, 372, 102), (204, 205, 201, 200), (220, 217, 637, 638), (238, 241, 242, 239), (189, 194, 195, 190), (72, 73, 68, 67), (132, 475, 436, 127), (113, 108, 613, 614), (238, 239, 236, 235), (149, 150, 145, 144), (317, 321, 322, 318), (183, 178, 627, 628), (151, 156, 157, 152), (55, 50, 601, 602), (312, 313, 310, 309), (218, 221, 222, 219), (95, 100, 101, 96), (116, 121, 122, 117), (176, 181, 182, 177), (256, 260, 377, 399), (29, 30, 26, 25), (30, 31, 27, 26), (15, 16, 12, 11), (147, 388, 418, 142), (78, 83, 84, 79), (232, 229, 641, 642), (304, 307, 308, 305), (35, 36, 32, 31), (172, 467, 548), (290, 509, 573, 344), (73, 74, 69, 68), (198, 193, 630, 631), (168, 169, 164, 163), (169, 170, 165, 164), (150, 151, 146, 145), (52, 53, 48, 47), (111, 112, 107, 106), (132, 137, 453, 475), (312, 309, 670, 671), (45, 46, 42, 41), (114, 119, 120, 115), (263, 264, 260, 259), (500, 501, 217, 215), (65, 66, 61, 60), (154, 159, 160, 155), (77, 82, 83, 78), (58, 63, 64, 59), (405, 92, 96, 525), (294, 293, 660, 661), (108, 109, 104, 103), (19, 23, 24, 20), (53, 54, 49, 48), (252, 255, 516, 427), (302, 301, 666, 667), (17, 18, 14, 13), (34, 38, 39, 35), (54, 426, 457, 49), (191, 192, 187, 186), (5, 1, 589, 590), (13, 14, 10, 9), (38, 42, 43, 39), (205, 204, 571, 570), (319, 323, 324, 320), (217, 501, 676, 637), (289, 293, 524, 493), (21, 17, 593, 594), (302, 303, 363, 389), (351, 471, 271, 527), (48, 49, 396, 559), (289, 286, 658, 659), (283, 286, 510, 346), (208, 206, 633, 634), (148, 143, 620, 621), (374, 521, 375), (131, 136, 137, 132), (17, 13, 592, 593), (238, 235, 643, 644), (283, 281, 656, 657), (220, 221, 529), (248, 249, 246, 245), (68, 69, 64, 63), (304, 305, 530, 479), (236, 237, 234, 233), (300, 299, 664, 665), (315, 316, 313, 312), (2, 6, 7, 3), (247, 244, 646, 647), (128, 133, 134, 129), (251, 252, 249, 248), (240, 243, 494, 371), (286, 283, 657, 658), (241, 244, 245, 242), (224, 225, 222, 221), (243, 246, 476, 494), (153, 158, 159, 154), (56, 61, 62, 57), (138, 133, 618, 619), (226, 227, 224, 223), (266, 270, 271, 267), (281, 277, 655, 656), (188, 189, 184, 183), (129, 134, 135, 130), (494, 578, 371), (206, 202, 632, 633), (247, 248, 245, 244), (307, 310, 311, 308), (476, 528, 494), (235, 236, 233, 232), (458, 552, 476), (84, 555, 554, 469), (207, 205, 570, 446), (128, 123, 616, 617), (128, 129, 124, 123), (129, 130, 125, 124), (427, 567, 458), (454, 404, 282, 369), (108, 103, 612, 613), (226, 229, 230, 227), (109, 110, 105, 104), (255, 394, 516), (60, 55, 602, 603), (229, 232, 233, 230), (230, 233, 234, 231), (260, 256, 394), (536, 398, 399), (183, 184, 179, 178), (242, 245, 246, 243), (47, 48, 44, 43), (167, 488, 505, 162), (112, 504, 580, 579), (420, 387, 300, 301), (323, 319, 673, 674), (71, 72, 67, 66), (20, 24, 390, 421), (315, 312, 671, 672), (251, 254, 255, 252), (130, 131, 126, 125), (511, 462, 489, 218), (133, 128, 617, 618), (277, 278, 274, 273), (113, 118, 119, 114), (347, 216, 214, 541), (70, 65, 604, 605), (89, 93, 94, 90), (471, 276, 272, 271), (92, 405, 568, 88), (163, 158, 623, 624), (284, 465, 518), (80, 75, 606, 607), (283, 346, 369), (201, 205, 478, 496), (409, 292, 356), (235, 232, 642, 643), (350, 373, 292), (108, 113, 114, 109), (226, 223, 639, 640), (304, 479, 526, 303), (70, 71, 66, 65), (297, 295, 662, 663), (482, 296, 495), (313, 314, 311, 310), (173, 178, 179, 174), (195, 200, 201, 196), (431, 562, 495), (29, 25, 595, 596), (265, 266, 262, 261), (241, 238, 644, 645), (300, 387, 299), (151, 152, 147, 146), (35, 39, 40, 36), (90, 94, 95, 91), (70, 75, 76, 71), (188, 183, 628, 629), (373, 334, 356, 292), (67, 68, 63, 62), (253, 257, 258, 254), (74, 79, 492, 508), (246, 249, 458, 476), (7, 11, 12, 8), (124, 125, 120, 119), (65, 60, 603, 604), (112, 117, 487, 504), (51, 52, 47, 46), (301, 300, 665, 666), (299, 297, 663, 664), (109, 114, 115, 110), (2, 3, 329, 328), (168, 173, 174, 169), (173, 168, 625, 626), (143, 144, 139, 138), (184, 185, 180, 179), (21, 25, 26, 22), (22, 26, 27, 23), (314, 503, 311), (277, 273, 654, 655), (250, 251, 248, 247), (18, 22, 23, 19), (353, 318, 466), (309, 306, 669, 670), (1, 2, 328, 327), (189, 190, 185, 184), (3, 7, 8, 4), (97, 406, 525, 96), (295, 294, 661, 662), (327, 328, 324, 323), (328, 329, 325, 324), (57, 62, 63, 58), (133, 138, 139, 134), (66, 67, 62, 61), (125, 126, 121, 120), (1, 327, 675, 589), (1, 5, 6, 2), (227, 228, 225, 224), (267, 271, 272, 268), (192, 197, 332, 355), (197, 196, 459, 332), (520, 392, 391), (259, 260, 394, 255), (4, 8, 498, 513), (311, 503, 514, 308), (336, 291, 287, 360), (187, 192, 355, 384), (199, 556, 549, 200), (538, 539, 391, 392), (484, 428, 305, 354), (217, 220, 529, 490), (358, 560, 357), (485, 500, 215), (172, 177, 456, 467), (403, 587, 586, 402), (194, 199, 200, 195), (566, 565, 442), (530, 305, 428, 429), (326, 407, 437, 322), (127, 436, 464, 122), (378, 545, 544, 288), (380, 585, 381), (489, 529, 221, 218), (12, 16, 455, 480), (225, 461, 483, 222), (363, 303, 526), (228, 231, 401, 433), (288, 397, 561, 378), (84, 83, 553, 432), (50, 51, 46, 45), (385, 284, 518, 415), (473, 435, 519, 434), (268, 512, 348, 264), (291, 359, 581, 352), (209, 502, 546, 425), (32, 340, 365, 28), (298, 431, 495, 296), (84, 432, 555), (444, 88, 568), (583, 582, 429, 428), (297, 417, 452, 295), (205, 207, 460, 478), (137, 142, 418, 453), (64, 367, 393, 59), (85, 80, 607, 608), (274, 442, 588, 463), (219, 216, 511, 218), (202, 206, 430, 203), (44, 48, 559, 468), (322, 437, 466, 318), (276, 471, 450, 449), (515, 394, 256, 470), (280, 477, 276, 449), (534, 358, 380, 381), (199, 203, 556), (430, 206, 517), (102, 372, 386, 97), (207, 446, 523), (107, 112, 579, 339), (532, 531, 410, 411), (219, 499, 331, 216), (342, 486, 485), (196, 201, 496, 459), (285, 443, 543, 400), (411, 410, 431, 298), (385, 360, 287, 284), (268, 272, 497, 512), (40, 44, 468, 491), (261, 257, 650, 651), (588, 441, 440, 463), (231, 234, 376, 401), (79, 84, 469, 492), (234, 237, 349, 376), (229, 226, 640, 641), (443, 285, 391, 539), (450, 415, 414, 449), (210, 211, 345, 370), (271, 270, 527), (260, 264, 348, 377), (389, 420, 301, 302), (481, 503, 314, 317), (448, 447, 571, 572), (352, 288, 366, 291), (358, 357, 533, 380), (414, 415, 518), (299, 387, 417, 297), (228, 433, 461, 225), (40, 491, 507, 36), (97, 386, 522, 406), (182, 187, 384, 424), (366, 287, 291), (12, 480, 498, 8), (352, 397, 288), (561, 350, 378), (294, 524, 293), (274, 278, 566, 442), (298, 408, 411), (336, 577, 359, 291), (83, 88, 444, 553), (542, 502, 209, 413), (308, 514, 354, 305), (438, 550, 551, 439), (419, 345, 211, 0), (250, 247, 647, 648), (572, 571, 204, 364), (286, 289, 493, 510), (209, 207, 523, 413), (326, 330, 382, 407), (20, 421, 455, 16), (537, 536, 399, 377), (439, 403, 402, 438), (69, 74, 508, 343), (36, 507, 340, 32), (282, 404, 566, 278), (215, 506, 342, 485), (506, 341, 535, 342), (59, 393, 426, 54), (152, 361, 388, 147), (375, 541, 214, 374), (379, 557, 509, 290), (279, 450, 471, 275), (204, 200, 549, 473), (573, 574, 344), (208, 210, 370, 395), (272, 276, 477, 497), (281, 283, 369, 282), (177, 182, 424, 456), (290, 344, 337, 379), (293, 289, 659, 660), (347, 511, 216), (295, 452, 472), (153, 148, 621, 622), (223, 220, 638, 639), (33, 29, 596, 597), (45, 41, 599, 600), (273, 269, 653, 654), (211, 210, 635, 636), (0, 211, 636, 212), (319, 315, 672, 673), (306, 303, 668, 669), (9, 5, 590, 591), (41, 37, 598, 599), (383, 681, 680, 368), (0, 212, 679, 362), (362, 679, 683, 445), (445, 683, 682, 412), (335, 678, 676, 501), (368, 680, 678, 335), (412, 682, 681, 383), (636, 635, 728, 729), (663, 662, 755, 756), (681, 773, 772, 680), (595, 594, 687, 688), (613, 612, 705, 706), (635, 634, 727, 728), (662, 661, 754, 755), (679, 771, 775, 683), (634, 633, 726, 727), (661, 660, 753, 754), (680, 772, 770, 678), (594, 593, 686, 687), (633, 632, 725, 726), (660, 659, 752, 753), (683, 775, 774, 682), (593, 592, 685, 686), (612, 611, 704, 705), (624, 623, 716, 717), (632, 631, 724, 725), (659, 658, 751, 752), (616, 615, 708, 709), (592, 591, 677, 685), (611, 610, 703, 704), (622, 621, 714, 715), (631, 630, 723, 724), (668, 667, 760, 761), (658, 657, 750, 751), (682, 774, 773, 681), (591, 590, 213, 677), (610, 609, 702, 703), (669, 668, 761, 762), (657, 656, 749, 750), (609, 608, 701, 702), (670, 669, 762, 763), (630, 629, 722, 723), (656, 655, 748, 749), (618, 617, 710, 711), (608, 607, 700, 701), (671, 670, 763, 764), (629, 628, 721, 722), (655, 654, 747, 748), (607, 606, 699, 700), (672, 671, 764, 765), (654, 653, 746, 747), (620, 619, 712, 713), (673, 672, 765, 766), (653, 652, 745, 746), (606, 605, 698, 699), (674, 673, 766, 767), (628, 627, 720, 721), (652, 651, 744, 745), (605, 604, 697, 698), (675, 674, 767, 768), (651, 650, 743, 744), (604, 603, 696, 697), (589, 675, 768, 684), (650, 649, 742, 743), (623, 622, 715, 716), (637, 676, 769, 730), (649, 648, 741, 742), (603, 602, 695, 696), (212, 636, 729, 576), (648, 647, 740, 741), (212, 576, 771, 679), (602, 601, 694, 695), (627, 626, 719, 720), (647, 646, 739, 740), (678, 770, 769, 676), (601, 600, 693, 694), (646, 645, 738, 739), (617, 616, 709, 710), (645, 644, 737, 738), (600, 599, 692, 693), (644, 643, 736, 737), (590, 589, 684, 213), (626, 625, 718, 719), (643, 642, 735, 736), (599, 598, 691, 692), (615, 614, 707, 708), (625, 624, 717, 718), (642, 641, 734, 735), (667, 666, 759, 760), (619, 618, 711, 712), (598, 597, 690, 691), (641, 640, 733, 734), (640, 639, 732, 733), (666, 665, 758, 759), (597, 596, 689, 690), (621, 620, 713, 714), (614, 613, 706, 707), (639, 638, 731, 732), (665, 664, 757, 758), (596, 595, 688, 689), (638, 637, 730, 731), (664, 663, 756, 757)])
me_earth_globe_mesh_001.polygons.foreach_set('use_smooth', [1, 1, 1, 1, 1, 1, 1, 1, 1, 1, 1, 1, 1, 1, 1, 1, 1, 1, 1, 1, 1, 1, 1, 1, 1, 1, 1, 1, 1, 1, 1, 1, 1, 1, 1, 1, 1, 1, 1, 1, 1, 1, 1, 1, 1, 1, 1, 1, 1, 1, 1, 1, 1, 1, 1, 1, 1, 1, 1, 1, 1, 1, 1, 1, 1, 1, 1, 1, 1, 1, 1, 1, 1, 1, 1, 1, 1, 1, 1, 1, 1, 1, 1, 1, 1, 1, 1, 1, 1, 1, 1, 1, 1, 1, 1, 1, 1, 1, 1, 1, 1, 1, 1, 1, 1, 1, 1, 1, 1, 1, 1, 1, 1, 1, 1, 1, 1, 1, 1, 1, 1, 1, 1, 1, 1, 1, 1, 1, 1, 1, 1, 1, 1, 1, 1, 1, 1, 1, 1, 1, 1, 1, 1, 1, 1, 1, 1, 1, 1, 1, 1, 1, 1, 1, 1, 1, 1, 1, 1, 1, 1, 1, 1, 1, 1, 1, 1, 1, 1, 1, 1, 1, 1, 1, 1, 1, 1, 1, 1, 1, 1, 1, 1, 1, 1, 1, 1, 1, 1, 1, 1, 1, 1, 1, 1, 1, 1, 1, 1, 1, 1, 1, 1, 1, 1, 1, 1, 1, 1, 1, 1, 1, 1, 1, 1, 1, 1, 1, 1, 1, 1, 1, 1, 1, 1, 1, 1, 1, 1, 1, 1, 1, 1, 1, 1, 1, 1, 1, 1, 1, 1, 1, 1, 1, 1, 1, 1, 1, 1, 1, 1, 1, 1, 1, 1, 1, 1, 1, 1, 1, 1, 1, 1, 1, 1, 1, 1, 1, 1, 1, 1, 1, 1, 1, 1, 1, 1, 1, 1, 1, 1, 1, 1, 1, 1, 1, 1, 1, 1, 1, 1, 1, 1, 1, 1, 1, 1, 1, 1, 1, 1, 1, 1, 1, 1, 1, 1, 1, 1, 1, 1, 1, 1, 1, 1, 1, 1, 1, 1, 1, 1, 1, 1, 1, 1, 1, 1, 1, 1, 1, 1, 1, 1, 1, 1, 1, 1, 1, 1, 1, 1, 1, 1, 1, 1, 1, 1, 1, 1, 1, 1, 1, 1, 1, 1, 1, 1, 1, 1, 1, 1, 1, 1, 1, 1, 1, 1, 1, 1, 1, 1, 1, 1, 1, 1, 1, 1, 1, 1, 1, 1, 1, 1, 1, 1, 1, 1, 1, 1, 1, 1, 1, 1, 1, 1, 1, 1, 1, 1, 1, 1, 1, 1, 1, 1, 1, 1, 1, 1, 1, 1, 1, 1, 1, 1, 1, 1, 1, 1, 1, 1, 1, 1, 1, 1, 1, 1, 1, 1, 1, 1, 1, 1, 1, 1, 1, 1, 1, 1, 1, 1, 1, 1, 1, 1, 1, 1, 1, 1, 1, 1, 1, 1, 1, 1, 1, 1, 1, 1, 1, 1, 1, 1, 1, 1, 1, 1, 1, 1, 1, 1, 1, 1, 1, 1, 1, 1, 1, 1, 1, 1, 1, 1, 1, 1, 1, 1, 1, 1, 1, 1, 1, 1, 1, 1, 1, 1, 1, 1, 1, 1, 1, 1, 1, 1, 1, 1, 1, 1, 1, 0, 0, 0, 0, 0, 0, 0, 1, 1, 0, 1, 1, 1, 1, 0, 1, 1, 0, 1, 1, 1, 0, 1, 1, 1, 1, 1, 1, 1, 1, 1, 1, 1, 1, 0, 1, 1, 1, 1, 1, 1, 1, 1, 1, 1, 1, 1, 1, 1, 1, 1, 1, 1, 1, 1, 1, 1, 1, 1, 1, 1, 1, 1, 1, 1, 1, 1, 1, 1, 1, 0, 1, 1, 1, 0, 1, 1, 1, 1, 1, 1, 1, 1, 1, 1, 1, 1, 1, 1, 1, 1, 1, 1, 1, 1, 1, 1, 1, 1, 1, 1, 1])
_uv = me_earth_globe_mesh_001.uv_layers.new(name='UVMap')
_uv.uv.foreach_set('vector', [0.1903, 0.2561, 0.1812, 0.2561, 0.1814, 0.2518, 0.1905, 0.2518, 0.584, 0.2598, 0.5943, 0.2598, 0.5931, 0.2704, 0.5828, 0.2704, 0.4599, 0.2703, 0.4701, 0.2704, 0.4703, 0.2801, 0.46, 0.28, 0.7058, 0.2806, 0.716, 0.2806, 0.7167, 0.2889, 0.7058, 0.2897, 0.2141, 0.2795, 0.2142, 0.2834, 0.2038, 0.2848, 0.2038, 0.2804, 0.1623, 0.2561, 0.1528, 0.2561, 0.153, 0.2518, 0.1625, 0.2518, 0.5159, 0.2561, 0.5042, 0.2561, 0.5044, 0.2518, 0.5161, 0.2518, 0.9426, 0.2598, 0.9414, 0.2704, 0.9311, 0.2704, 0.9323, 0.2598, 0.7365, 0.2704, 0.7365, 0.2806, 0.7262, 0.2806, 0.7262, 0.2704, 0.9528, 0.2598, 0.9631, 0.2598, 0.9629, 0.2622, 0.9563, 0.2629, 0.5123, 0.2598, 0.5225, 0.2598, 0.5213, 0.27, 0.5109, 0.2694, 0.8594, 0.2704, 0.8594, 0.2806, 0.8492, 0.2806, 0.8492, 0.2704, 0.757, 0.2806, 0.7672, 0.2806, 0.7673, 0.2911, 0.7571, 0.2911, 0.1119, 0.2779, 0.1119, 0.2813, 0.1014, 0.2822, 0.1014, 0.2799, 0.5507, 0.2561, 0.5369, 0.2561, 0.5371, 0.2518, 0.5509, 0.2518, 0.4611, 0.2598, 0.4713, 0.2598, 0.4701, 0.2704, 0.4599, 0.2703, 0.1323, 0.2678, 0.1424, 0.2678, 0.1424, 0.2751, 0.1324, 0.2747, 0.7467, 0.2806, 0.757, 0.2806, 0.7571, 0.2911, 0.7467, 0.2909, 0.5002, 0.2873, 0.5002, 0.2918, 0.4908, 0.2928, 0.4908, 0.2888, 0.7317, 0.2561, 0.7184, 0.2561, 0.7186, 0.2518, 0.7319, 0.2518, 0.8299, 0.2598, 0.8401, 0.2598, 0.8389, 0.2704, 0.8287, 0.2704, 0.6238, 0.2704, 0.634, 0.2704, 0.634, 0.2805, 0.6237, 0.2801, 0.6237, 0.2801, 0.634, 0.2805, 0.6336, 0.2889, 0.6232, 0.2882, 0.46, 0.28, 0.4601, 0.29, 0.4577, 0.2898, 0.45, 0.2867, 0.6803, 0.2561, 0.6666, 0.2561, 0.6668, 0.2518, 0.6805, 0.2518, 0.9221, 0.2598, 0.9323, 0.2598, 0.9311, 0.2704, 0.9209, 0.2704, 0.8389, 0.2806, 0.8492, 0.2806, 0.8492, 0.2909, 0.839, 0.2909, 0.8596, 0.2988, 0.8697, 0.3005, 0.864, 0.3061, 0.8598, 0.3054, 0.3666, 0.267, 0.3665, 0.268, 0.3572, 0.2699, 0.3572, 0.2688, 0.6967, 0.2598, 0.6955, 0.2704, 0.6853, 0.2704, 0.6865, 0.2598, 0.8799, 0.2704, 0.8902, 0.2704, 0.8902, 0.2806, 0.8799, 0.2806, 0.7453, 0.2561, 0.7317, 0.2561, 0.7319, 0.2518, 0.7455, 0.2518, 0.3267, 0.3049, 0.3267, 0.3114, 0.3249, 0.3114, 0.3165, 0.3079, 0.8697, 0.2909, 0.8799, 0.2909, 0.88, 0.2985, 0.8697, 0.3005, 0.4466, 0.2561, 0.435, 0.2561, 0.4351, 0.2518, 0.4468, 0.2518, 0.584, 0.2598, 0.5828, 0.2704, 0.5726, 0.2704, 0.5738, 0.2598, 0.5828, 0.2704, 0.5825, 0.2792, 0.5722, 0.2791, 0.5726, 0.2704, 0.286, 0.2712, 0.2879, 0.272, 0.2855, 0.272, 0.2855, 0.2712, 0.09167, 0.26, 0.1025, 0.2599, 0.1014, 0.2685, 0.09109, 0.2683, 0.8911, 0.2561, 0.8776, 0.2561, 0.8778, 0.2518, 0.8913, 0.2518, 0.4304, 0.2594, 0.4406, 0.2598, 0.4396, 0.2687, 0.4294, 0.2676, 0.4701, 0.2704, 0.4804, 0.2703, 0.4806, 0.2798, 0.4703, 0.2801, 0.4703, 0.2801, 0.4806, 0.2798, 0.4809, 0.2893, 0.4705, 0.2898, 0.9414, 0.2806, 0.9414, 0.2737, 0.9516, 0.2766, 0.9458, 0.2806, 0.6352, 0.2598, 0.6455, 0.2598, 0.6443, 0.2704, 0.634, 0.2704, 0.798, 0.2704, 0.8082, 0.2704, 0.8082, 0.2806, 0.798, 0.2806, 0.9004, 0.2806, 0.9004, 0.2909, 0.8902, 0.2909, 0.8902, 0.2806, 0.6089, 0.2961, 0.6124, 0.2961, 0.6124, 0.297, 0.6556, 0.2561, 0.643, 0.2561, 0.6432, 0.2518, 0.6558, 0.2518, 0.625, 0.2598, 0.6352, 0.2598, 0.634, 0.2704, 0.6238, 0.2704, 0.9106, 0.2806, 0.9106, 0.2909, 0.9004, 0.2909, 0.9004, 0.2806, 0.6232, 0.2882, 0.6336, 0.2889, 0.6331, 0.2967, 0.6227, 0.2963, 0.6937, 0.2561, 0.6803, 0.2561, 0.6805, 0.2518, 0.6939, 0.2518, 0.2011, 0.2561, 0.1903, 0.2561, 0.1905, 0.2518, 0.2013, 0.2518, 0.543, 0.2598, 0.5533, 0.2598, 0.552, 0.2706, 0.5418, 0.2704, 0.7467, 0.2806, 0.7467, 0.2909, 0.7365, 0.2909, 0.7365, 0.2806, 0.7877, 0.2909, 0.7877, 0.3, 0.7773, 0.2999, 0.7775, 0.2909, 0.4002, 0.2561, 0.3886, 0.2555, 0.389, 0.2516, 0.4004, 0.2518, 0.1231, 0.2597, 0.1221, 0.2684, 0.1117, 0.2691, 0.1128, 0.2598, 0.2446, 0.2694, 0.2441, 0.2765, 0.2341, 0.2772, 0.2344, 0.2697, 0.7365, 0.2909, 0.7367, 0.2994, 0.727, 0.2992, 0.7264, 0.2904, 0.348, 0.2634, 0.3411, 0.2629, 0.3484, 0.2598, 0.3586, 0.2598, 0.7572, 0.2989, 0.7673, 0.2986, 0.7672, 0.3026, 0.7572, 0.3036, 0.2664, 0.2598, 0.2767, 0.2596, 0.2754, 0.268, 0.2651, 0.2687, 0.8184, 0.2704, 0.8184, 0.2806, 0.8082, 0.2806, 0.8082, 0.2704, 0.798, 0.2806, 0.8082, 0.2806, 0.8082, 0.2908, 0.798, 0.2909, 0.798, 0.2909, 0.8082, 0.2908, 0.8085, 0.2988, 0.7981, 0.2975, 0.6534, 0.3052, 0.6473, 0.306, 0.6432, 0.3049, 0.864, 0.2561, 0.8525, 0.2561, 0.8527, 0.2518, 0.8642, 0.2518, 0.7069, 0.2598, 0.7058, 0.2704, 0.6955, 0.2704, 0.6967, 0.2598, 0.173, 0.2704, 0.173, 0.2806, 0.1628, 0.2797, 0.1628, 0.2702, 0.6537, 0.2973, 0.6534, 0.3052, 0.6432, 0.3049, 0.6434, 0.2972, 0.6666, 0.2561, 0.6556, 0.2561, 0.6558, 0.2518, 0.6668, 0.2518, 0.2972, 0.2596, 0.2959, 0.2686, 0.2856, 0.2677, 0.2869, 0.2594, 0.7058, 0.2704, 0.7058, 0.2806, 0.6955, 0.2805, 0.6955, 0.2704, 0.8697, 0.2806, 0.8799, 0.2806, 0.8799, 0.2909, 0.8697, 0.2909, 0.9466, 0.2561, 0.9406, 0.2561, 0.9408, 0.2518, 0.9468, 0.2518, 0.9516, 0.2909, 0.9619, 0.2909, 0.9619, 0.2957, 0.9516, 0.2971, 0.7989, 0.2561, 0.7855, 0.2561, 0.7857, 0.2518, 0.7991, 0.2518, 0.7377, 0.2598, 0.7365, 0.2704, 0.7262, 0.2704, 0.7274, 0.2598, 0.5316, 0.2703, 0.5312, 0.2791, 0.5209, 0.2788, 0.5213, 0.27, 0.5722, 0.2791, 0.5716, 0.287, 0.561, 0.2877, 0.5618, 0.2795, 0.839, 0.2909, 0.8492, 0.2909, 0.8494, 0.3003, 0.8395, 0.2994, 0.2243, 0.2701, 0.2344, 0.2697, 0.2341, 0.2772, 0.2243, 0.2785, 0.7365, 0.2806, 0.7365, 0.2909, 0.7264, 0.2904, 0.7262, 0.2806, 0.2675, 0.2741, 0.2651, 0.2687, 0.2754, 0.268, 0.2752, 0.2721, 0.2235, 0.2561, 0.2123, 0.2561, 0.2125, 0.2518, 0.2237, 0.2518, 0.9118, 0.2598, 0.9221, 0.2598, 0.9209, 0.2704, 0.9106, 0.2704, 0.5418, 0.2704, 0.5412, 0.2794, 0.5312, 0.2791, 0.5316, 0.2703, 0.8697, 0.2806, 0.8697, 0.2909, 0.8594, 0.2909, 0.8594, 0.2806, 0.7061, 0.2956, 0.6959, 0.2948, 0.6961, 0.2922, 0.173, 0.2806, 0.173, 0.2858, 0.1628, 0.285, 0.1628, 0.2797, 0.352, 0.2704, 0.3506, 0.2693, 0.3572, 0.2688, 0.3572, 0.2699, 0.9679, 0.2561, 0.962, 0.2561, 0.9622, 0.2518, 0.9681, 0.2518, 0.4202, 0.259, 0.4304, 0.2594, 0.4294, 0.2676, 0.419, 0.2674, 0.173, 0.2704, 0.1833, 0.2704, 0.1833, 0.2806, 0.173, 0.2806, 0.5003, 0.2782, 0.5002, 0.2873, 0.4908, 0.2888, 0.4907, 0.2796, 0.7467, 0.2909, 0.7571, 0.2911, 0.7572, 0.2989, 0.747, 0.2992, 0.9311, 0.2561, 0.9177, 0.2561, 0.9179, 0.2518, 0.9313, 0.2518, 0.8606, 0.2598, 0.8594, 0.2704, 0.8492, 0.2704, 0.8504, 0.2599, 0.675, 0.2704, 0.6853, 0.2704, 0.6852, 0.2805, 0.675, 0.2806, 0.9004, 0.2909, 0.9005, 0.2971, 0.8904, 0.2963, 0.8902, 0.2909, 0.7172, 0.2599, 0.7274, 0.2598, 0.7262, 0.2704, 0.716, 0.2704, 0.716, 0.2704, 0.7262, 0.2704, 0.7262, 0.2806, 0.716, 0.2806, 0.5514, 0.2797, 0.5618, 0.2795, 0.561, 0.2877, 0.5506, 0.288, 0.3062, 0.3011, 0.3062, 0.3017, 0.3032, 0.3009, 0.3062, 0.2961, 0.2347, 0.2561, 0.2235, 0.2561, 0.2237, 0.2518, 0.2349, 0.2518, 0.2562, 0.2598, 0.2664, 0.2598, 0.2651, 0.2687, 0.2548, 0.2691, 0.8697, 0.2704, 0.8799, 0.2704, 0.8799, 0.2806, 0.8697, 0.2806, 0.7877, 0.2806, 0.798, 0.2806, 0.798, 0.2909, 0.7877, 0.2909, 0.9106, 0.2909, 0.9209, 0.2909, 0.921, 0.2976, 0.9108, 0.2985, 0.9106, 0.2806, 0.9209, 0.2806, 0.9209, 0.2909, 0.9106, 0.2909, 0.4811, 0.2561, 0.4696, 0.2561, 0.4698, 0.2518, 0.4813, 0.2518, 0.8287, 0.2704, 0.8389, 0.2704, 0.8389, 0.2806, 0.8287, 0.2806, 0.2543, 0.2757, 0.254, 0.2836, 0.2438, 0.2844, 0.2441, 0.2765, 0.4599, 0.2703, 0.46, 0.28, 0.45, 0.2786, 0.4498, 0.2695, 0.561, 0.2877, 0.5608, 0.2943, 0.5504, 0.2943, 0.5506, 0.288, 0.8697, 0.2909, 0.8697, 0.3005, 0.8596, 0.2988, 0.8594, 0.2909, 0.8287, 0.2806, 0.8389, 0.2806, 0.839, 0.2909, 0.8287, 0.2909, 0.839, 0.2561, 0.8256, 0.2561, 0.8258, 0.2518, 0.8392, 0.2518, 0.5943, 0.2598, 0.6045, 0.2598, 0.6033, 0.2704, 0.5931, 0.2704, 0.6955, 0.2704, 0.6955, 0.2805, 0.6852, 0.2805, 0.6853, 0.2704, 0.5928, 0.2795, 0.603, 0.2794, 0.6025, 0.287, 0.5923, 0.2872, 0.7775, 0.2909, 0.7773, 0.2999, 0.7673, 0.2986, 0.7673, 0.2911, 0.7672, 0.3026, 0.7619, 0.3037, 0.7572, 0.3036, 0.6955, 0.2805, 0.695, 0.2887, 0.6848, 0.2887, 0.6852, 0.2805, 0.2459, 0.2598, 0.2446, 0.2694, 0.2344, 0.2697, 0.2357, 0.2598, 0.8594, 0.2806, 0.8594, 0.2909, 0.8492, 0.2909, 0.8492, 0.2806, 0.8594, 0.2909, 0.8596, 0.2988, 0.8494, 0.3003, 0.8492, 0.2909, 0.7771, 0.3062, 0.7743, 0.3062, 0.7672, 0.3026, 0.7167, 0.2889, 0.7264, 0.2904, 0.727, 0.2992, 0.7179, 0.2961, 0.8799, 0.2806, 0.8902, 0.2806, 0.8902, 0.2909, 0.8799, 0.2909, 0.6188, 0.2561, 0.6052, 0.2561, 0.6054, 0.2518, 0.619, 0.2518, 0.2152, 0.2598, 0.2255, 0.2598, 0.2243, 0.2701, 0.214, 0.2703, 0.2548, 0.2691, 0.2543, 0.2757, 0.2441, 0.2765, 0.2446, 0.2694, 0.6648, 0.2806, 0.675, 0.2806, 0.6746, 0.289, 0.6644, 0.2893, 0.6644, 0.2893, 0.6746, 0.289, 0.6741, 0.2967, 0.6639, 0.297, 0.3722, 0.2661, 0.3755, 0.2668, 0.3665, 0.268, 0.3666, 0.267, 0.7058, 0.2806, 0.7058, 0.2897, 0.695, 0.2887, 0.6955, 0.2805, 0.2959, 0.291, 0.3036, 0.2907, 0.3062, 0.2961, 0.2959, 0.2932, 0.8299, 0.2598, 0.8287, 0.2704, 0.8184, 0.2704, 0.8196, 0.2598, 0.6648, 0.2704, 0.675, 0.2704, 0.675, 0.2806, 0.6648, 0.2806, 0.829, 0.2972, 0.8395, 0.2994, 0.8398, 0.306, 0.8293, 0.3021, 0.5412, 0.2794, 0.5405, 0.2878, 0.5306, 0.2876, 0.5312, 0.2791, 0.3268, 0.2561, 0.3204, 0.2561, 0.3206, 0.2518, 0.327, 0.2518, 0.7787, 0.2598, 0.7775, 0.2704, 0.7672, 0.2704, 0.7684, 0.2598, 0.5109, 0.2694, 0.5213, 0.27, 0.5209, 0.2788, 0.5104, 0.2775, 0.8184, 0.2806, 0.8184, 0.2909, 0.8082, 0.2908, 0.8082, 0.2806, 0.8184, 0.2909, 0.8186, 0.2996, 0.8085, 0.2988, 0.8082, 0.2908, 0.8395, 0.2994, 0.8494, 0.3003, 0.8496, 0.3077, 0.8398, 0.306, 0.4907, 0.2796, 0.4908, 0.2888, 0.4809, 0.2893, 0.4806, 0.2798, 0.6762, 0.2598, 0.6865, 0.2598, 0.6853, 0.2704, 0.675, 0.2704, 0.6136, 0.2704, 0.6133, 0.2796, 0.603, 0.2794, 0.6033, 0.2704, 0.7367, 0.2994, 0.7369, 0.3035, 0.7268, 0.3041, 0.727, 0.2992, 0.9414, 0.2806, 0.9414, 0.2909, 0.9311, 0.2909, 0.9311, 0.2806, 0.08589, 0.2561, 0.08188, 0.2561, 0.08207, 0.2518, 0.08609, 0.2518, 0.1742, 0.2598, 0.1845, 0.2598, 0.1833, 0.2704, 0.173, 0.2704, 0.9106, 0.2704, 0.9209, 0.2704, 0.9209, 0.2806, 0.9106, 0.2806, 0.6648, 0.2806, 0.6644, 0.2893, 0.6543, 0.2896, 0.6545, 0.2806, 0.7877, 0.3, 0.7877, 0.3064, 0.7771, 0.3062, 0.7773, 0.2999, 0.7184, 0.2561, 0.7051, 0.2561, 0.7053, 0.2518, 0.7186, 0.2518, 0.1742, 0.2598, 0.173, 0.2704, 0.1628, 0.2702, 0.164, 0.2598, 0.8287, 0.2704, 0.8287, 0.2806, 0.8184, 0.2806, 0.8184, 0.2704, 0.46, 0.28, 0.4703, 0.2801, 0.4705, 0.2898, 0.4601, 0.29, 0.9045, 0.2561, 0.8911, 0.2561, 0.8913, 0.2518, 0.9047, 0.2518, 0.8287, 0.2909, 0.839, 0.2909, 0.8395, 0.2994, 0.829, 0.2972, 0.5644, 0.2561, 0.5507, 0.2561, 0.5509, 0.2518, 0.5646, 0.2518, 0.4508, 0.2598, 0.4498, 0.2695, 0.4396, 0.2687, 0.4406, 0.2598, 0.1014, 0.2702, 0.1117, 0.2691, 0.1119, 0.2779, 0.1014, 0.2799, 0.716, 0.2806, 0.7262, 0.2806, 0.7264, 0.2904, 0.7167, 0.2889, 0.7571, 0.2911, 0.7673, 0.2911, 0.7673, 0.2986, 0.7572, 0.2989, 0.8799, 0.2909, 0.8902, 0.2909, 0.8904, 0.2963, 0.88, 0.2985, 0.2243, 0.2871, 0.234, 0.2854, 0.234, 0.2868, 0.2243, 0.2886, 0.5738, 0.2598, 0.5726, 0.2704, 0.5623, 0.2704, 0.5635, 0.2599, 0.5726, 0.2704, 0.5722, 0.2791, 0.5618, 0.2795, 0.5623, 0.2704, 0.5312, 0.2791, 0.5306, 0.2876, 0.5206, 0.288, 0.5209, 0.2788, 0.8186, 0.2996, 0.8188, 0.3059, 0.8087, 0.3051, 0.8085, 0.2988, 0.6746, 0.289, 0.6848, 0.2887, 0.6842, 0.2965, 0.6741, 0.2967, 0.1244, 0.2561, 0.1149, 0.2561, 0.1151, 0.2518, 0.1246, 0.2518, 0.419, 0.2674, 0.4294, 0.2676, 0.4295, 0.2759, 0.419, 0.2762, 0.5825, 0.2792, 0.5819, 0.2868, 0.5716, 0.287, 0.5722, 0.2791, 0.8697, 0.3005, 0.8698, 0.3073, 0.864, 0.3061, 0.3267, 0.2704, 0.3267, 0.2696, 0.3286, 0.2694, 0.3368, 0.2704, 0.6644, 0.2893, 0.6639, 0.297, 0.6537, 0.2973, 0.6543, 0.2896, 0.9406, 0.2561, 0.9311, 0.2561, 0.9313, 0.2518, 0.9408, 0.2518, 0.8709, 0.2598, 0.8697, 0.2704, 0.8594, 0.2704, 0.8606, 0.2598, 0.8697, 0.2704, 0.8697, 0.2806, 0.8594, 0.2806, 0.8594, 0.2704, 0.8287, 0.2806, 0.8287, 0.2909, 0.8184, 0.2909, 0.8184, 0.2806, 0.6237, 0.2801, 0.6232, 0.2882, 0.6128, 0.2873, 0.6133, 0.2796, 0.7467, 0.2909, 0.747, 0.2992, 0.7367, 0.2994, 0.7365, 0.2909, 0.7877, 0.3, 0.7981, 0.2975, 0.7982, 0.3027, 0.7877, 0.3064, 0.355, 0.2561, 0.347, 0.2561, 0.3472, 0.2518, 0.3551, 0.2518, 0.6147, 0.2598, 0.6136, 0.2704, 0.6033, 0.2704, 0.6045, 0.2598, 0.757, 0.2704, 0.7672, 0.2704, 0.7672, 0.2806, 0.757, 0.2806, 0.2441, 0.2765, 0.2438, 0.2844, 0.234, 0.2854, 0.2341, 0.2772, 0.09192, 0.259, 0.09996, 0.2577, 0.1025, 0.2599, 0.09167, 0.26, 0.6557, 0.2598, 0.6545, 0.2704, 0.6443, 0.2704, 0.6455, 0.2598, 0.8389, 0.2704, 0.8492, 0.2704, 0.8492, 0.2806, 0.8389, 0.2806, 0.675, 0.2806, 0.6852, 0.2805, 0.6848, 0.2887, 0.6746, 0.289, 0.6336, 0.2889, 0.644, 0.2896, 0.6434, 0.2972, 0.6331, 0.2967, 0.7061, 0.2956, 0.7058, 0.2897, 0.7167, 0.2889, 0.7149, 0.296, 0.2864, 0.2561, 0.2818, 0.2561, 0.282, 0.2518, 0.2866, 0.2518, 0.7479, 0.2598, 0.7467, 0.2704, 0.7365, 0.2704, 0.7377, 0.2598, 0.5412, 0.2794, 0.5514, 0.2797, 0.5506, 0.288, 0.5405, 0.2878, 0.6232, 0.2882, 0.6227, 0.2963, 0.6124, 0.2961, 0.6128, 0.2873, 0.2141, 0.2795, 0.2243, 0.2785, 0.223, 0.282, 0.2142, 0.2834, 0.3204, 0.2561, 0.3142, 0.2561, 0.3144, 0.2518, 0.3206, 0.2518, 0.543, 0.2598, 0.5418, 0.2704, 0.5316, 0.2703, 0.5328, 0.2598, 0.5828, 0.2704, 0.5931, 0.2704, 0.5928, 0.2795, 0.5825, 0.2792, 0.6227, 0.2963, 0.6227, 0.2996, 0.6124, 0.297, 0.6124, 0.2961, 0.9106, 0.2909, 0.9108, 0.2985, 0.9005, 0.2971, 0.9004, 0.2909, 0.423, 0.2559, 0.4116, 0.256, 0.4118, 0.2518, 0.4232, 0.2518, 0.5328, 0.2598, 0.5316, 0.2703, 0.5213, 0.27, 0.5225, 0.2598, 0.5931, 0.2704, 0.6033, 0.2704, 0.603, 0.2794, 0.5928, 0.2795, 0.9414, 0.2909, 0.9414, 0.2806, 0.9464, 0.2845, 0.9462, 0.2857, 0.4713, 0.2598, 0.4816, 0.2598, 0.4804, 0.2703, 0.4701, 0.2704, 0.08188, 0.2561, 0.07562, 0.2561, 0.07581, 0.2518, 0.08207, 0.2518, 0.3279, 0.2598, 0.3381, 0.2598, 0.3411, 0.2629, 0.3376, 0.2643, 0.4696, 0.2561, 0.4581, 0.2561, 0.4583, 0.2518, 0.4698, 0.2518, 0.4099, 0.2594, 0.4202, 0.259, 0.4087, 0.2674, 0.3982, 0.2673, 0.2743, 0.2752, 0.2751, 0.2753, 0.2648, 0.2754, 0.2675, 0.2741, 0.6128, 0.2873, 0.6124, 0.2961, 0.6089, 0.2961, 0.6047, 0.295, 0.2761, 0.2561, 0.2696, 0.2561, 0.2698, 0.2518, 0.2763, 0.2518, 0.3074, 0.2598, 0.3177, 0.2599, 0.327, 0.266, 0.3166, 0.2677, 0.962, 0.2561, 0.957, 0.2561, 0.9572, 0.2518, 0.9622, 0.2518, 0.8123, 0.2561, 0.7989, 0.2561, 0.7991, 0.2518, 0.8125, 0.2518, 0.0706, 0.2794, 0.06869, 0.2791, 0.0706, 0.2775, 0.7877, 0.2909, 0.798, 0.2909, 0.7981, 0.2975, 0.7877, 0.3, 0.4581, 0.2561, 0.4466, 0.2561, 0.4468, 0.2518, 0.4583, 0.2518, 0.1433, 0.2561, 0.1339, 0.2561, 0.1341, 0.2518, 0.1435, 0.2518, 0.2629, 0.2561, 0.2563, 0.2561, 0.2565, 0.2518, 0.2631, 0.2518, 0.1128, 0.2598, 0.1117, 0.2691, 0.1029, 0.2685, 0.2038, 0.2704, 0.2038, 0.2804, 0.1935, 0.2806, 0.1935, 0.2704, 0.6543, 0.2896, 0.6537, 0.2973, 0.6434, 0.2972, 0.644, 0.2896, 0.419, 0.2674, 0.419, 0.2762, 0.4163, 0.2699, 0.4144, 0.2677, 0.1628, 0.2702, 0.1628, 0.2797, 0.1526, 0.2771, 0.1526, 0.2688, 0.3081, 0.2561, 0.3035, 0.2561, 0.3037, 0.2518, 0.3083, 0.2518, 0.4611, 0.2598, 0.4599, 0.2703, 0.4498, 0.2695, 0.4508, 0.2598, 0.5008, 0.2699, 0.5109, 0.2694, 0.5104, 0.2775, 0.5003, 0.2782, 0.1717, 0.2561, 0.1623, 0.2561, 0.1625, 0.2518, 0.1719, 0.2518, 0.7889, 0.2598, 0.7991, 0.2598, 0.798, 0.2704, 0.7877, 0.2704, 0.214, 0.2703, 0.2141, 0.2795, 0.2038, 0.2804, 0.2038, 0.2704, 0.173, 0.2806, 0.1833, 0.2806, 0.1833, 0.2856, 0.173, 0.2858, 0.2696, 0.2561, 0.2629, 0.2561, 0.2631, 0.2518, 0.2698, 0.2518, 0.1845, 0.2598, 0.1947, 0.2598, 0.1935, 0.2704, 0.1833, 0.2704, 0.1221, 0.2684, 0.1223, 0.276, 0.1119, 0.2779, 0.1117, 0.2691, 0.1833, 0.2806, 0.1935, 0.2806, 0.1935, 0.2854, 0.1833, 0.2856, 0.8401, 0.2598, 0.8504, 0.2599, 0.8492, 0.2704, 0.8389, 0.2704, 0.634, 0.2704, 0.6443, 0.2704, 0.6443, 0.2806, 0.634, 0.2805, 0.7855, 0.2561, 0.7721, 0.2561, 0.7723, 0.2518, 0.7857, 0.2518, 0.1333, 0.2598, 0.1323, 0.2678, 0.1221, 0.2684, 0.1231, 0.2597, 0.2548, 0.2691, 0.2651, 0.2687, 0.2648, 0.2754, 0.2543, 0.2757, 0.2563, 0.2561, 0.2501, 0.2561, 0.2503, 0.2518, 0.2565, 0.2518, 0.9118, 0.2598, 0.9106, 0.2704, 0.9004, 0.2704, 0.9016, 0.2599, 0.7877, 0.2704, 0.798, 0.2704, 0.798, 0.2806, 0.7877, 0.2806, 0.1833, 0.2856, 0.1778, 0.2872, 0.173, 0.2858, 0.957, 0.2561, 0.9466, 0.2561, 0.9468, 0.2518, 0.9572, 0.2518, 0.205, 0.2598, 0.2038, 0.2704, 0.1935, 0.2704, 0.1947, 0.2598, 0.4294, 0.2676, 0.4396, 0.2687, 0.4399, 0.2771, 0.4295, 0.2759, 0.1935, 0.2854, 0.189, 0.2882, 0.1833, 0.2856, 0.164, 0.2598, 0.1628, 0.2702, 0.1526, 0.2688, 0.1537, 0.2598, 0.2038, 0.2848, 0.1955, 0.2876, 0.1935, 0.2854, 0.6842, 0.2965, 0.6912, 0.2977, 0.6892, 0.3006, 0.6841, 0.3013, 0.9516, 0.2909, 0.9414, 0.2909, 0.9462, 0.2857, 0.9516, 0.2851, 0.7587, 0.2561, 0.7453, 0.2561, 0.7455, 0.2518, 0.7589, 0.2518, 0.7889, 0.2598, 0.7877, 0.2704, 0.7775, 0.2704, 0.7787, 0.2598, 0.7877, 0.2704, 0.7877, 0.2806, 0.7775, 0.2806, 0.7775, 0.2704, 0.2142, 0.2834, 0.2077, 0.2851, 0.2038, 0.2848, 0.2999, 0.2692, 0.2959, 0.2691, 0.2959, 0.2686, 0.3062, 0.2691, 0.7051, 0.2561, 0.6937, 0.2561, 0.6939, 0.2518, 0.7053, 0.2518, 0.1333, 0.2598, 0.1435, 0.2597, 0.1424, 0.2678, 0.1323, 0.2678, 0.7467, 0.2704, 0.7467, 0.2806, 0.7365, 0.2806, 0.7365, 0.2704, 0.2243, 0.2785, 0.2243, 0.2842, 0.223, 0.282, 0.5783, 0.2561, 0.5644, 0.2561, 0.5646, 0.2518, 0.5785, 0.2518, 0.1435, 0.2597, 0.1537, 0.2598, 0.1526, 0.2688, 0.1424, 0.2678, 0.1424, 0.2678, 0.1526, 0.2688, 0.1526, 0.2771, 0.1424, 0.2751, 0.234, 0.2854, 0.2243, 0.2871, 0.2243, 0.2842, 0.2245, 0.2903, 0.2243, 0.2903, 0.2243, 0.2886, 0.9016, 0.2599, 0.9004, 0.2704, 0.8902, 0.2704, 0.8913, 0.2598, 0.1833, 0.2704, 0.1935, 0.2704, 0.1935, 0.2806, 0.1833, 0.2806, 0.6133, 0.2796, 0.6128, 0.2873, 0.6025, 0.287, 0.603, 0.2794, 0.8596, 0.2988, 0.8598, 0.3054, 0.8496, 0.3077, 0.8494, 0.3003, 0.747, 0.2992, 0.7472, 0.3038, 0.7427, 0.3051, 0.7408, 0.3029, 0.3873, 0.2649, 0.3769, 0.2634, 0.3889, 0.2587, 0.3995, 0.2597, 0.3886, 0.2555, 0.377, 0.2554, 0.3775, 0.2516, 0.389, 0.2516, 0.6648, 0.2704, 0.6648, 0.2806, 0.6545, 0.2806, 0.6545, 0.2704, 0.5405, 0.2878, 0.5506, 0.288, 0.5504, 0.2943, 0.5404, 0.2937, 0.3654, 0.256, 0.355, 0.2561, 0.3551, 0.2518, 0.3657, 0.2518, 0.214, 0.2703, 0.2243, 0.2701, 0.2243, 0.2785, 0.2141, 0.2795, 0.7877, 0.2806, 0.7877, 0.2909, 0.7775, 0.2909, 0.7775, 0.2806, 0.09109, 0.2707, 0.09302, 0.2704, 0.1014, 0.2689, 0.1014, 0.2702, 0.7721, 0.2561, 0.7587, 0.2561, 0.7589, 0.2518, 0.7723, 0.2518, 0.2869, 0.2594, 0.2856, 0.2677, 0.2754, 0.268, 0.2767, 0.2596, 0.7582, 0.2598, 0.7684, 0.2598, 0.7672, 0.2704, 0.757, 0.2704, 0.08085, 0.2725, 0.09109, 0.2806, 0.08085, 0.2806, 0.07547, 0.2735, 0.6052, 0.2561, 0.5917, 0.2561, 0.5919, 0.2518, 0.6054, 0.2518, 0.7069, 0.2598, 0.7172, 0.2599, 0.716, 0.2704, 0.7058, 0.2704, 0.2751, 0.2753, 0.275, 0.2845, 0.2646, 0.2838, 0.2648, 0.2754, 0.7058, 0.2897, 0.7061, 0.2956, 0.6961, 0.2922, 0.695, 0.2887, 0.8525, 0.2561, 0.839, 0.2561, 0.8392, 0.2518, 0.8527, 0.2518, 0.3062, 0.2903, 0.3007, 0.2893, 0.3002, 0.2884, 0.6322, 0.2561, 0.6188, 0.2561, 0.619, 0.2518, 0.6324, 0.2518, 0.3074, 0.2598, 0.3166, 0.2677, 0.3062, 0.2691, 0.9311, 0.2909, 0.9414, 0.2909, 0.9414, 0.2986, 0.9311, 0.3001, 0.3249, 0.3114, 0.3267, 0.3114, 0.3267, 0.3121, 0.1339, 0.2561, 0.1244, 0.2561, 0.1246, 0.2518, 0.1341, 0.2518, 0.3267, 0.3049, 0.3348, 0.3114, 0.3267, 0.3114, 0.7479, 0.2598, 0.7582, 0.2598, 0.757, 0.2704, 0.7467, 0.2704, 0.1053, 0.2561, 0.09555, 0.2561, 0.09575, 0.2518, 0.1055, 0.2518, 0.419, 0.2674, 0.4144, 0.2677, 0.4139, 0.2672, 0.4202, 0.259, 0.666, 0.2598, 0.6648, 0.2704, 0.6545, 0.2704, 0.6557, 0.2598, 0.2973, 0.2561, 0.2915, 0.2561, 0.2917, 0.2518, 0.2975, 0.2518, 0.352, 0.2704, 0.3572, 0.2699, 0.3571, 0.2739, 0.4498, 0.2695, 0.45, 0.2786, 0.4399, 0.2771, 0.4396, 0.2687, 0.8811, 0.2598, 0.8913, 0.2598, 0.8902, 0.2704, 0.8799, 0.2704, 0.9209, 0.2806, 0.9311, 0.2806, 0.9311, 0.2909, 0.9209, 0.2909, 0.3663, 0.274, 0.3647, 0.2744, 0.3571, 0.2739, 0.4926, 0.2561, 0.4811, 0.2561, 0.4813, 0.2518, 0.4928, 0.2518, 0.2562, 0.2598, 0.2548, 0.2691, 0.2446, 0.2694, 0.2459, 0.2598, 0.1528, 0.2561, 0.1433, 0.2561, 0.1435, 0.2518, 0.153, 0.2518, 0.3889, 0.2587, 0.3769, 0.2634, 0.3784, 0.2583, 0.8287, 0.2909, 0.829, 0.2972, 0.8186, 0.2996, 0.8184, 0.2909, 0.5825, 0.2792, 0.5928, 0.2795, 0.5923, 0.2872, 0.5819, 0.2868, 0.7058, 0.2704, 0.716, 0.2704, 0.716, 0.2806, 0.7058, 0.2806, 0.666, 0.2598, 0.6762, 0.2598, 0.675, 0.2704, 0.6648, 0.2704, 0.9177, 0.2561, 0.9045, 0.2561, 0.9047, 0.2518, 0.9179, 0.2518, 0.3348, 0.3114, 0.337, 0.3131, 0.3267, 0.3121, 0.3267, 0.3114, 0.6545, 0.2806, 0.6543, 0.2896, 0.644, 0.2896, 0.6443, 0.2806, 0.2255, 0.2598, 0.2357, 0.2598, 0.2344, 0.2697, 0.2243, 0.2701, 0.6639, 0.297, 0.6741, 0.2967, 0.6739, 0.3026, 0.6637, 0.3039, 0.1935, 0.2806, 0.2038, 0.2804, 0.2038, 0.2848, 0.1935, 0.2854, 0.5104, 0.2775, 0.5209, 0.2788, 0.5206, 0.288, 0.5101, 0.2867, 0.7775, 0.2704, 0.7775, 0.2806, 0.7672, 0.2806, 0.7672, 0.2704, 0.5917, 0.2561, 0.5783, 0.2561, 0.5785, 0.2518, 0.5919, 0.2518, 0.747, 0.2992, 0.7572, 0.2989, 0.7572, 0.3036, 0.7472, 0.3038, 0.6238, 0.2704, 0.6237, 0.2801, 0.6133, 0.2796, 0.6136, 0.2704, 0.3142, 0.2561, 0.3081, 0.2561, 0.3083, 0.2518, 0.3144, 0.2518, 0.3035, 0.2561, 0.2973, 0.2561, 0.2975, 0.2518, 0.3037, 0.2518, 0.7467, 0.2704, 0.757, 0.2704, 0.757, 0.2806, 0.7467, 0.2806, 0.5008, 0.2699, 0.5003, 0.2782, 0.4907, 0.2796, 0.4906, 0.2704, 0.8709, 0.2598, 0.8811, 0.2598, 0.8799, 0.2704, 0.8697, 0.2704, 0.8776, 0.2561, 0.864, 0.2561, 0.8642, 0.2518, 0.8778, 0.2518, 0.8196, 0.2598, 0.8184, 0.2704, 0.8082, 0.2704, 0.8094, 0.2599, 0.9004, 0.2704, 0.9004, 0.2806, 0.8902, 0.2806, 0.8902, 0.2704, 0.5533, 0.2598, 0.5635, 0.2599, 0.5623, 0.2704, 0.552, 0.2706, 0.552, 0.2706, 0.5623, 0.2704, 0.5618, 0.2795, 0.5514, 0.2797, 0.45, 0.2786, 0.44, 0.2824, 0.4399, 0.2771, 0.2501, 0.2561, 0.2431, 0.2561, 0.2433, 0.2518, 0.2503, 0.2518, 0.2152, 0.2598, 0.214, 0.2703, 0.2038, 0.2704, 0.205, 0.2598, 0.5418, 0.2704, 0.552, 0.2706, 0.5514, 0.2797, 0.5412, 0.2794, 0.4577, 0.2898, 0.4601, 0.29, 0.4601, 0.2906, 0.347, 0.2561, 0.3368, 0.2561, 0.3369, 0.2518, 0.3472, 0.2518, 0.5021, 0.2599, 0.5008, 0.2699, 0.4906, 0.2704, 0.4918, 0.2598, 0.9106, 0.2704, 0.9106, 0.2806, 0.9004, 0.2806, 0.9004, 0.2704, 0.5003, 0.2782, 0.5104, 0.2775, 0.5101, 0.2867, 0.5002, 0.2873, 0.7179, 0.2961, 0.7151, 0.2963, 0.7149, 0.296, 0.7167, 0.2889, 0.2915, 0.2561, 0.2864, 0.2561, 0.2866, 0.2518, 0.2917, 0.2518, 0.4918, 0.2598, 0.4906, 0.2704, 0.4804, 0.2703, 0.4816, 0.2598, 0.4906, 0.2704, 0.4907, 0.2796, 0.4806, 0.2798, 0.4804, 0.2703, 0.634, 0.2805, 0.6443, 0.2806, 0.644, 0.2896, 0.6336, 0.2889, 0.7991, 0.2598, 0.8094, 0.2599, 0.8082, 0.2704, 0.798, 0.2704, 0.6545, 0.2704, 0.6545, 0.2806, 0.6443, 0.2806, 0.6443, 0.2704, 0.7775, 0.2806, 0.7775, 0.2909, 0.7673, 0.2911, 0.7672, 0.2806, 0.4116, 0.256, 0.4002, 0.2561, 0.4004, 0.2518, 0.4118, 0.2518, 0.5021, 0.2599, 0.5123, 0.2598, 0.5109, 0.2694, 0.5008, 0.2699, 0.1323, 0.2678, 0.1324, 0.2747, 0.1223, 0.276, 0.1221, 0.2684, 0.2543, 0.2757, 0.2648, 0.2754, 0.2646, 0.2838, 0.254, 0.2836, 0.9108, 0.2985, 0.921, 0.2976, 0.9209, 0.2995, 0.9106, 0.3019, 0.921, 0.2976, 0.9209, 0.2909, 0.9283, 0.3005, 0.9209, 0.2995, 0.3036, 0.2907, 0.3062, 0.2908, 0.3062, 0.2961, 0.2341, 0.2772, 0.234, 0.2854, 0.2243, 0.2842, 0.2243, 0.2785, 0.5002, 0.2873, 0.5101, 0.2867, 0.5101, 0.2919, 0.5002, 0.2918, 0.4399, 0.2771, 0.44, 0.2824, 0.4295, 0.2787, 0.4295, 0.2759, 0.3267, 0.2856, 0.3267, 0.2909, 0.3165, 0.2909, 0.3165, 0.2818, 0.9005, 0.2971, 0.9108, 0.2985, 0.9106, 0.3019, 0.9004, 0.3032, 0.9311, 0.2704, 0.938, 0.2721, 0.9392, 0.274, 0.9311, 0.2806, 0.3129, 0.2921, 0.3127, 0.2966, 0.3062, 0.2961, 0.3062, 0.2908, 0.4174, 0.2764, 0.4087, 0.2757, 0.419, 0.2762, 0.419, 0.2766, 0.1025, 0.2599, 0.1128, 0.2598, 0.1029, 0.2685, 0.1014, 0.2685, 0.3165, 0.2752, 0.3176, 0.2757, 0.3165, 0.2756, 0.09031, 0.26, 0.09192, 0.259, 0.09167, 0.26, 0.8697, 0.3005, 0.88, 0.2985, 0.8799, 0.3076, 0.8698, 0.3073, 0.2958, 0.2735, 0.2967, 0.2736, 0.3012, 0.2769, 0.2958, 0.276, 0.9209, 0.2704, 0.9311, 0.2704, 0.9311, 0.2806, 0.9209, 0.2806, 0.2918, 0.2691, 0.2917, 0.2702, 0.2856, 0.2698, 0.4163, 0.2699, 0.419, 0.2762, 0.4087, 0.2757, 0.4087, 0.2713, 0.4809, 0.2893, 0.4809, 0.2938, 0.4705, 0.2929, 0.4705, 0.2898, 0.7773, 0.2999, 0.7771, 0.3062, 0.7672, 0.3026, 0.7673, 0.2986, 0.3165, 0.3079, 0.3102, 0.3054, 0.3147, 0.3047, 0.3165, 0.3011, 0.3062, 0.2738, 0.3039, 0.2717, 0.3062, 0.272, 0.1014, 0.2689, 0.1029, 0.2685, 0.1117, 0.2691, 0.1014, 0.2702, 0.5206, 0.288, 0.5306, 0.2876, 0.5305, 0.2931, 0.5204, 0.2948, 0.1223, 0.276, 0.1223, 0.2802, 0.1119, 0.2813, 0.1119, 0.2779, 0.4087, 0.2674, 0.4202, 0.259, 0.4139, 0.2672, 0.1324, 0.2747, 0.1424, 0.2751, 0.1424, 0.2803, 0.1324, 0.2799, 0.3165, 0.3011, 0.3266, 0.3011, 0.3252, 0.3037, 0.3165, 0.3079, 0.6842, 0.2965, 0.6848, 0.2887, 0.688, 0.2933, 0.6885, 0.2964, 0.625, 0.2598, 0.6238, 0.2704, 0.6136, 0.2704, 0.6147, 0.2598, 0.3062, 0.2812, 0.3062, 0.2903, 0.3002, 0.2884, 0.2958, 0.2793, 0.9414, 0.2737, 0.9516, 0.2749, 0.9589, 0.2749, 0.9516, 0.2766, 0.254, 0.2836, 0.254, 0.2844, 0.2438, 0.2855, 0.2438, 0.2844, 0.3267, 0.2909, 0.3344, 0.2909, 0.3327, 0.2983, 0.3267, 0.3008, 0.9619, 0.2909, 0.9666, 0.2909, 0.9683, 0.2936, 0.9619, 0.2957, 0.5716, 0.287, 0.5713, 0.2939, 0.5608, 0.2943, 0.561, 0.2877, 0.3665, 0.268, 0.3663, 0.274, 0.3571, 0.2739, 0.3572, 0.2699, 0.6842, 0.2965, 0.6885, 0.2964, 0.6912, 0.2977, 0.6948, 0.2923, 0.695, 0.2887, 0.6961, 0.2922, 0.4047, 0.2754, 0.4022, 0.2726, 0.4087, 0.2713, 0.4087, 0.2757, 0.3684, 0.2589, 0.3674, 0.2636, 0.3578, 0.2651, 0.3586, 0.2598, 0.9414, 0.2909, 0.9516, 0.2909, 0.9516, 0.2971, 0.9414, 0.2986, 0.7981, 0.2975, 0.8085, 0.2988, 0.8087, 0.3051, 0.7982, 0.3027, 0.6434, 0.2972, 0.6432, 0.3049, 0.6329, 0.3023, 0.6331, 0.2967, 0.643, 0.2561, 0.6322, 0.2561, 0.6324, 0.2518, 0.6432, 0.2518, 0.2754, 0.268, 0.2856, 0.2698, 0.2788, 0.2712, 0.2752, 0.2721, 0.1014, 0.2799, 0.09109, 0.2806, 0.09109, 0.2707, 0.1014, 0.2702, 0.9426, 0.2598, 0.9528, 0.2598, 0.9521, 0.265, 0.9414, 0.2704, 0.6025, 0.287, 0.6128, 0.2873, 0.6047, 0.295, 0.6022, 0.2949, 0.4705, 0.2898, 0.4705, 0.2929, 0.4601, 0.2906, 0.4601, 0.29, 0.275, 0.2845, 0.2751, 0.2753, 0.2855, 0.2779, 0.2855, 0.2859, 0.2193, 0.2852, 0.2243, 0.2842, 0.2243, 0.2871, 0.2176, 0.2885, 0.2855, 0.2862, 0.275, 0.2849, 0.275, 0.2845, 0.2855, 0.2859, 0.3102, 0.2722, 0.3165, 0.2752, 0.3062, 0.2738, 0.3062, 0.272, 0.9311, 0.2704, 0.9414, 0.2704, 0.938, 0.2721, 0.9521, 0.265, 0.9528, 0.2598, 0.9563, 0.2629, 0.727, 0.2992, 0.7268, 0.3041, 0.7178, 0.298, 0.7179, 0.2961, 0.9516, 0.2909, 0.9516, 0.2851, 0.9552, 0.2881, 0.7367, 0.2994, 0.747, 0.2992, 0.7408, 0.3029, 0.7369, 0.3035, 0.3792, 0.268, 0.3768, 0.2722, 0.3758, 0.2723, 0.3761, 0.267, 0.1014, 0.2799, 0.1014, 0.2822, 0.09109, 0.2818, 0.09109, 0.2806, 0.08088, 0.2643, 0.08258, 0.26, 0.09031, 0.26, 0.9209, 0.2909, 0.9311, 0.2909, 0.9311, 0.3001, 0.9283, 0.3005, 0.3062, 0.3011, 0.3085, 0.3011, 0.3077, 0.3019, 0.3062, 0.3017, 0.3761, 0.267, 0.3758, 0.2723, 0.3663, 0.274, 0.3665, 0.268, 0.3062, 0.2812, 0.3165, 0.2818, 0.3165, 0.2909, 0.3062, 0.2903, 0.254, 0.2836, 0.2646, 0.2838, 0.2646, 0.2845, 0.254, 0.2844, 0.5923, 0.2872, 0.6025, 0.287, 0.6022, 0.2949, 0.5919, 0.2957, 0.2123, 0.2561, 0.2011, 0.2561, 0.2013, 0.2518, 0.2125, 0.2518, 0.2788, 0.2712, 0.2855, 0.2712, 0.2855, 0.272, 0.2752, 0.2721, 0.1424, 0.2751, 0.1526, 0.2771, 0.1526, 0.2824, 0.1424, 0.2803, 0.6741, 0.2967, 0.6842, 0.2965, 0.6841, 0.3013, 0.6739, 0.3026, 0.1526, 0.2771, 0.1628, 0.2797, 0.1628, 0.285, 0.1526, 0.2824, 0.1149, 0.2561, 0.1053, 0.2561, 0.1055, 0.2518, 0.1151, 0.2518, 0.3085, 0.3011, 0.3062, 0.3011, 0.3062, 0.2961, 0.3127, 0.2966, 0.2855, 0.2779, 0.2958, 0.2793, 0.2958, 0.2877, 0.2855, 0.2859, 0.9733, 0.2598, 0.9836, 0.2599, 0.9835, 0.2602, 0.9732, 0.2612, 0.2648, 0.2754, 0.2651, 0.2687, 0.2675, 0.2741, 0.234, 0.2854, 0.2438, 0.2844, 0.2438, 0.2855, 0.234, 0.2868, 0.3982, 0.2673, 0.3873, 0.2649, 0.3995, 0.2597, 0.4099, 0.2594, 0.45, 0.2867, 0.44, 0.2824, 0.45, 0.2786, 0.46, 0.28, 0.9516, 0.2836, 0.9516, 0.2841, 0.9464, 0.2845, 0.9474, 0.283, 0.3267, 0.3008, 0.3165, 0.3011, 0.3165, 0.293, 0.3267, 0.2909, 0.3165, 0.2752, 0.3165, 0.2756, 0.3066, 0.2742, 0.3062, 0.2738, 0.2958, 0.2877, 0.2958, 0.2793, 0.3002, 0.2884, 0.3784, 0.2583, 0.3769, 0.2634, 0.3674, 0.2636, 0.3684, 0.2589, 0.1324, 0.2747, 0.1324, 0.2799, 0.1223, 0.2802, 0.1223, 0.276, 0.5923, 0.2872, 0.5919, 0.2957, 0.5817, 0.294, 0.5819, 0.2868, 0.7179, 0.2961, 0.7178, 0.298, 0.716, 0.2978, 0.7151, 0.2963, 0.8904, 0.2963, 0.9005, 0.2971, 0.9004, 0.3032, 0.8903, 0.3038, 0.3165, 0.293, 0.3165, 0.2909, 0.3267, 0.2909, 0.5206, 0.288, 0.5204, 0.2948, 0.5101, 0.2919, 0.5101, 0.2867, 0.3267, 0.3008, 0.3266, 0.3011, 0.3165, 0.3011, 0.3252, 0.3037, 0.3267, 0.3049, 0.3165, 0.3079, 0.3484, 0.2598, 0.3411, 0.2629, 0.3381, 0.2598, 0.2754, 0.268, 0.2856, 0.2677, 0.2918, 0.2691, 0.2856, 0.2698, 0.3665, 0.268, 0.3755, 0.2668, 0.3761, 0.267, 0.3267, 0.2856, 0.3334, 0.2851, 0.3344, 0.2909, 0.3267, 0.2909, 0.6848, 0.2887, 0.695, 0.2887, 0.6948, 0.2923, 0.688, 0.2933, 0.9637, 0.2888, 0.9666, 0.2909, 0.9619, 0.2909, 0.9619, 0.2888, 0.4295, 0.2759, 0.4295, 0.2787, 0.419, 0.2766, 0.419, 0.2762, 0.2855, 0.275, 0.2796, 0.2748, 0.2788, 0.2736, 0.2855, 0.2734, 0.9873, 0.26, 0.9835, 0.2602, 0.9836, 0.2599, 0.9939, 0.2593, 0.1812, 0.2561, 0.1717, 0.2561, 0.1719, 0.2518, 0.1814, 0.2518, 0.9474, 0.283, 0.9464, 0.2845, 0.9414, 0.2806, 0.9458, 0.2806, 0.3177, 0.2599, 0.3279, 0.2598, 0.3376, 0.2643, 0.327, 0.266, 0.9619, 0.2909, 0.9516, 0.2909, 0.9552, 0.2881, 0.9619, 0.2888, 0.4809, 0.2893, 0.4908, 0.2888, 0.4908, 0.2928, 0.4809, 0.2938, 0.5405, 0.2878, 0.5404, 0.2937, 0.5305, 0.2931, 0.5306, 0.2876, 0.2308, 0.2893, 0.2245, 0.2903, 0.2243, 0.2886, 0.234, 0.2868, 0.2855, 0.2734, 0.2958, 0.2735, 0.2958, 0.276, 0.2855, 0.275, 0.6537, 0.2973, 0.6639, 0.297, 0.6637, 0.3039, 0.6534, 0.3052, 0.5819, 0.2868, 0.5817, 0.294, 0.5713, 0.2939, 0.5716, 0.287, 0.2959, 0.2686, 0.2959, 0.2691, 0.2918, 0.2691, 0.2856, 0.2677, 0.09167, 0.26, 0.09109, 0.2683, 0.08088, 0.2643, 0.09031, 0.26, 0.09109, 0.2683, 0.08085, 0.268, 0.07321, 0.2678, 0.08088, 0.2643, 0.6331, 0.2967, 0.6329, 0.3023, 0.6227, 0.2996, 0.6227, 0.2963, 0.829, 0.2972, 0.8293, 0.3021, 0.8188, 0.3059, 0.8186, 0.2996, 0.0706, 0.2775, 0.07547, 0.2735, 0.08085, 0.2806, 0.0706, 0.2794, 0.3228, 0.2704, 0.3207, 0.2702, 0.3267, 0.2696, 0.3267, 0.2704, 0.2855, 0.2759, 0.2855, 0.2779, 0.2751, 0.2753, 0.2751, 0.2752, 0.9414, 0.2806, 0.9311, 0.2806, 0.9392, 0.274, 0.9414, 0.2737, 0.3286, 0.2694, 0.3348, 0.2679, 0.3368, 0.2704, 0.9631, 0.2598, 0.9733, 0.2598, 0.9732, 0.2612, 0.9629, 0.2622, 0.2646, 0.2838, 0.275, 0.2845, 0.275, 0.2849, 0.2646, 0.2845, 0.2972, 0.2596, 0.3074, 0.2598, 0.3062, 0.2691, 0.2959, 0.2686, 0.88, 0.2985, 0.8904, 0.2963, 0.8903, 0.3038, 0.8799, 0.3076, 0.3267, 0.2704, 0.3368, 0.2704, 0.3267, 0.2707, 0.3228, 0.2704, 0.2818, 0.2561, 0.2761, 0.2561, 0.2763, 0.2518, 0.282, 0.2518, 0.08085, 0.2725, 0.09109, 0.2707, 0.09109, 0.2806, 0.3586, 0.2598, 0.3578, 0.2651, 0.348, 0.2634, 0.8256, 0.2561, 0.8123, 0.2561, 0.8125, 0.2518, 0.8258, 0.2518, 0.09555, 0.2561, 0.08589, 0.2561, 0.08609, 0.2518, 0.09575, 0.2518, 0.5042, 0.2561, 0.4926, 0.2561, 0.4928, 0.2518, 0.5044, 0.2518, 0.5369, 0.2561, 0.5276, 0.2561, 0.5278, 0.2518, 0.5371, 0.2518, 0.2431, 0.2561, 0.2347, 0.2561, 0.2349, 0.2518, 0.2433, 0.2518, 0.9737, 0.2561, 0.9679, 0.2561, 0.9681, 0.2518, 0.9738, 0.2518, 0.9791, 0.2561, 0.9737, 0.2561, 0.9738, 0.2518, 0.9793, 0.2518, 0.377, 0.2554, 0.3654, 0.256, 0.3657, 0.2518, 0.3775, 0.2516, 0.3368, 0.2561, 0.3268, 0.2561, 0.327, 0.2518, 0.3369, 0.2518, 0.435, 0.2561, 0.423, 0.2559, 0.4232, 0.2518, 0.4351, 0.2518, 0.5276, 0.2561, 0.5159, 0.2561, 0.5161, 0.2518, 0.5278, 0.2518, 0.9881, 0.2561, 0.9883, 0.2518, 0.9907, 0.2518, 0.9905, 0.2561, 0.9791, 0.2561, 0.9793, 0.2518, 0.981, 0.2518, 0.9808, 0.2561, 0.9808, 0.2561, 0.981, 0.2518, 0.9835, 0.2518, 0.9833, 0.2561, 0.9833, 0.2561, 0.9835, 0.2518, 0.9858, 0.2518, 0.9857, 0.2561, 0.9929, 0.2561, 0.993, 0.2518, 0.9951, 0.2518, 0.9949, 0.2561, 0.9905, 0.2561, 0.9907, 0.2518, 0.993, 0.2518, 0.9929, 0.2561, 0.9857, 0.2561, 0.9858, 0.2518, 0.9883, 0.2518, 0.9881, 0.2561, 0.9738, 0.2518, 0.9681, 0.2518, 0.9661, 0.2471, 0.9718, 0.2471, 0.2975, 0.2518, 0.2917, 0.2518, 0.2897, 0.2471, 0.2955, 0.2471, 0.9883, 0.2518, 0.9862, 0.2472, 0.9886, 0.2472, 0.9907, 0.2518, 0.4813, 0.2518, 0.4698, 0.2518, 0.4677, 0.2471, 0.4793, 0.2471, 0.7053, 0.2518, 0.6939, 0.2518, 0.6918, 0.2471, 0.7033, 0.2471, 0.9681, 0.2518, 0.9622, 0.2518, 0.9602, 0.2471, 0.9661, 0.2471, 0.2917, 0.2518, 0.2866, 0.2518, 0.2846, 0.2471, 0.2897, 0.2471, 0.981, 0.2518, 0.9789, 0.2471, 0.9813, 0.2472, 0.9835, 0.2518, 0.9622, 0.2518, 0.9572, 0.2518, 0.9552, 0.2471, 0.9602, 0.2471, 0.2866, 0.2518, 0.282, 0.2518, 0.28, 0.2471, 0.2846, 0.2471, 0.9907, 0.2518, 0.9886, 0.2472, 0.9909, 0.2472, 0.993, 0.2518, 0.4698, 0.2518, 0.4583, 0.2518, 0.4563, 0.2471, 0.4677, 0.2471, 0.9572, 0.2518, 0.9468, 0.2518, 0.9447, 0.2471, 0.9552, 0.2471, 0.282, 0.2518, 0.2763, 0.2518, 0.2742, 0.2471, 0.28, 0.2471, 0.9835, 0.2518, 0.9813, 0.2472, 0.9837, 0.2472, 0.9858, 0.2518, 0.4583, 0.2518, 0.4468, 0.2518, 0.4448, 0.2471, 0.4563, 0.2471, 0.6939, 0.2518, 0.6805, 0.2518, 0.6785, 0.2471, 0.6918, 0.2471, 0.8527, 0.2518, 0.8392, 0.2518, 0.8372, 0.2471, 0.8506, 0.2471, 0.9468, 0.2518, 0.9408, 0.2518, 0.9387, 0.2471, 0.9447, 0.2471, 0.2763, 0.2518, 0.2698, 0.2518, 0.2678, 0.2471, 0.2742, 0.2471, 0.7455, 0.2518, 0.7319, 0.2518, 0.7298, 0.2471, 0.7435, 0.2471, 0.4468, 0.2518, 0.4351, 0.2518, 0.4331, 0.2471, 0.4448, 0.2471, 0.6805, 0.2518, 0.6668, 0.2518, 0.6648, 0.2471, 0.6785, 0.2471, 0.8258, 0.2518, 0.8125, 0.2518, 0.8104, 0.2471, 0.8238, 0.2471, 0.9408, 0.2518, 0.9313, 0.2518, 0.9292, 0.2471, 0.9387, 0.2471, 0.327, 0.2518, 0.3206, 0.2518, 0.3186, 0.2471, 0.325, 0.2471, 0.2698, 0.2518, 0.2631, 0.2518, 0.2611, 0.2471, 0.2678, 0.2471, 0.9858, 0.2518, 0.9837, 0.2472, 0.9862, 0.2472, 0.9883, 0.2518, 0.4351, 0.2518, 0.4232, 0.2518, 0.4211, 0.2471, 0.4331, 0.2471, 0.6668, 0.2518, 0.6558, 0.2518, 0.6538, 0.2471, 0.6648, 0.2471, 0.3369, 0.2518, 0.327, 0.2518, 0.325, 0.2471, 0.3349, 0.2471, 0.2631, 0.2518, 0.2565, 0.2518, 0.2545, 0.2471, 0.2611, 0.2471, 0.6558, 0.2518, 0.6432, 0.2518, 0.6412, 0.2471, 0.6538, 0.2471, 0.3472, 0.2518, 0.3369, 0.2518, 0.3349, 0.2471, 0.3452, 0.2471, 0.9313, 0.2518, 0.9179, 0.2518, 0.9159, 0.2471, 0.9292, 0.2471, 0.2565, 0.2518, 0.2503, 0.2518, 0.2483, 0.2471, 0.2545, 0.2471, 0.7723, 0.2518, 0.7589, 0.2518, 0.7569, 0.2471, 0.7703, 0.2471, 0.6432, 0.2518, 0.6324, 0.2518, 0.6304, 0.2471, 0.6412, 0.2471, 0.3551, 0.2518, 0.3472, 0.2518, 0.3452, 0.2471, 0.3531, 0.2471, 0.9179, 0.2518, 0.9047, 0.2518, 0.9026, 0.2471, 0.9159, 0.2471, 0.2503, 0.2518, 0.2433, 0.2518, 0.2413, 0.2471, 0.2483, 0.2471, 0.6324, 0.2518, 0.619, 0.2518, 0.6169, 0.2471, 0.6304, 0.2471, 0.3657, 0.2518, 0.3551, 0.2518, 0.3531, 0.2471, 0.3636, 0.2471, 0.2433, 0.2518, 0.2349, 0.2518, 0.2329, 0.2471, 0.2413, 0.2471, 0.7991, 0.2518, 0.7857, 0.2518, 0.7837, 0.2471, 0.7971, 0.2471, 0.3775, 0.2516, 0.3657, 0.2518, 0.3636, 0.2471, 0.3755, 0.2471, 0.2349, 0.2518, 0.2237, 0.2518, 0.2217, 0.2471, 0.2329, 0.2471, 0.619, 0.2518, 0.6054, 0.2518, 0.6034, 0.2471, 0.6169, 0.2471, 0.389, 0.2516, 0.3775, 0.2516, 0.3755, 0.2471, 0.387, 0.2471, 0.9047, 0.2518, 0.8913, 0.2518, 0.8893, 0.2471, 0.9026, 0.2471, 0.2237, 0.2518, 0.2125, 0.2518, 0.2105, 0.2471, 0.2217, 0.2471, 0.6054, 0.2518, 0.5919, 0.2518, 0.5899, 0.2471, 0.6034, 0.2471, 0.4004, 0.2518, 0.389, 0.2516, 0.387, 0.2471, 0.3984, 0.2471, 0.2125, 0.2518, 0.2013, 0.2518, 0.1993, 0.2471, 0.2105, 0.2471, 0.5919, 0.2518, 0.5785, 0.2518, 0.5764, 0.2471, 0.5899, 0.2471, 0.4118, 0.2518, 0.4004, 0.2518, 0.3984, 0.2471, 0.4097, 0.2471, 0.2013, 0.2518, 0.1905, 0.2518, 0.1885, 0.2471, 0.1993, 0.2471, 0.8392, 0.2518, 0.8258, 0.2518, 0.8238, 0.2471, 0.8372, 0.2471, 0.08207, 0.2518, 0.07581, 0.2518, 0.07379, 0.2471, 0.08005, 0.2471, 0.1905, 0.2518, 0.1814, 0.2518, 0.1794, 0.2471, 0.1885, 0.2471, 0.5785, 0.2518, 0.5646, 0.2518, 0.5626, 0.2471, 0.5764, 0.2471, 0.9793, 0.2518, 0.9738, 0.2518, 0.9718, 0.2471, 0.9772, 0.2471, 0.1814, 0.2518, 0.1719, 0.2518, 0.1699, 0.2471, 0.1794, 0.2471, 0.9793, 0.2518, 0.9772, 0.2471, 0.9789, 0.2471, 0.981, 0.2518, 0.5646, 0.2518, 0.5509, 0.2518, 0.5489, 0.2471, 0.5626, 0.2471, 0.8913, 0.2518, 0.8778, 0.2518, 0.8758, 0.2471, 0.8893, 0.2471, 0.1719, 0.2518, 0.1625, 0.2518, 0.1605, 0.2471, 0.1699, 0.2471, 0.993, 0.2518, 0.9909, 0.2472, 0.993, 0.2472, 0.9951, 0.2518, 0.5509, 0.2518, 0.5371, 0.2518, 0.5351, 0.2471, 0.5489, 0.2471, 0.1625, 0.2518, 0.153, 0.2518, 0.151, 0.2471, 0.1605, 0.2471, 0.7589, 0.2518, 0.7455, 0.2518, 0.7435, 0.2471, 0.7569, 0.2471, 0.153, 0.2518, 0.1435, 0.2518, 0.1415, 0.2471, 0.151, 0.2471, 0.5371, 0.2518, 0.5278, 0.2518, 0.5258, 0.2471, 0.5351, 0.2471, 0.1435, 0.2518, 0.1341, 0.2518, 0.1321, 0.2471, 0.1415, 0.2471, 0.4232, 0.2518, 0.4118, 0.2518, 0.4097, 0.2471, 0.4211, 0.2471, 0.8778, 0.2518, 0.8642, 0.2518, 0.8622, 0.2471, 0.8758, 0.2471, 0.1341, 0.2518, 0.1246, 0.2518, 0.1226, 0.2471, 0.1321, 0.2471, 0.5278, 0.2518, 0.5161, 0.2518, 0.5141, 0.2471, 0.5258, 0.2471, 0.7319, 0.2518, 0.7186, 0.2518, 0.7165, 0.2471, 0.7298, 0.2471, 0.8642, 0.2518, 0.8527, 0.2518, 0.8506, 0.2471, 0.8622, 0.2471, 0.1246, 0.2518, 0.1151, 0.2518, 0.1131, 0.2471, 0.1226, 0.2471, 0.3206, 0.2518, 0.3144, 0.2518, 0.3124, 0.2471, 0.3186, 0.2471, 0.7857, 0.2518, 0.7723, 0.2518, 0.7703, 0.2471, 0.7837, 0.2471, 0.5161, 0.2518, 0.5044, 0.2518, 0.5023, 0.2471, 0.5141, 0.2471, 0.1151, 0.2518, 0.1055, 0.2518, 0.1035, 0.2471, 0.1131, 0.2471, 0.1055, 0.2518, 0.09575, 0.2518, 0.09372, 0.2471, 0.1035, 0.2471, 0.3144, 0.2518, 0.3083, 0.2518, 0.3063, 0.2471, 0.3124, 0.2471, 0.5044, 0.2518, 0.4928, 0.2518, 0.4908, 0.2471, 0.5023, 0.2471, 0.8125, 0.2518, 0.7991, 0.2518, 0.7971, 0.2471, 0.8104, 0.2471, 0.7186, 0.2518, 0.7053, 0.2518, 0.7033, 0.2471, 0.7165, 0.2471, 0.09575, 0.2518, 0.08609, 0.2518, 0.08407, 0.2471, 0.09372, 0.2471, 0.3083, 0.2518, 0.3037, 0.2518, 0.3017, 0.2471, 0.3063, 0.2471, 0.4928, 0.2518, 0.4813, 0.2518, 0.4793, 0.2471, 0.4908, 0.2471, 0.08609, 0.2518, 0.08207, 0.2518, 0.08005, 0.2471, 0.08407, 0.2471, 0.3037, 0.2518, 0.2975, 0.2518, 0.2955, 0.2471, 0.3017, 0.2471])
me_earth_globe_mesh_001.materials.append(mat_earth_globe_white)
me_earth_globe_mesh_001.use_remesh_preserve_volume = False
me_earth_globe_mesh_001.use_remesh_preserve_attributes = False
me_earth_globe_mesh_001.use_mirror_vertex_groups = False
me_earth_globe_mesh_001.update()

# ---- objects
ob_collection_2 = bpy.data.objects.new('Collection 2', None)
ob_earth_globe_001 = bpy.data.objects.new('Earth_Globe.001', None)
ob_earth_globe_002 = bpy.data.objects.new('Earth_Globe.002', None)
ob_earth_globe = bpy.data.objects.new('Earth_Globe', None)
ob_earth_globe_mesh_001 = bpy.data.objects.new('Earth_Globe_Mesh.001', me_earth_globe_mesh_001)

# ---- transforms, parenting, visibility, modifiers, constraints
ob_collection_2.location = (-0.2062, -0.7158, -0.1454)
ob_collection_2.instance_type = 'COLLECTION'
ob_earth_globe_001.location = (0.0, 0.0, 0.0)
ob_earth_globe_001.empty_image_offset = (0.0, 0.0)
ob_earth_globe_001.lineart.crease_threshold = 0.0
ob_earth_globe_002.location = (0.0, 0.0, 0.0)
ob_earth_globe_002.empty_image_offset = (0.0, 0.0)
ob_earth_globe_002.lineart.crease_threshold = 0.0
ob_earth_globe.location = (0.0, 0.0, 0.0)
ob_earth_globe.empty_image_offset = (0.0, 0.0)
ob_earth_globe.lineart.crease_threshold = 0.0
ob_earth_globe_mesh_001.parent = ob_earth_globe
ob_earth_globe_mesh_001.location = (-2.0, 0.0, 0.0)
ob_earth_globe_mesh_001.lineart.crease_threshold = 0.0
_m = ob_earth_globe_mesh_001.modifiers.new('Subsurf', 'SUBSURF')
_m.uv_smooth = 'PRESERVE_CORNERS'
_m.quality = 2
_m.show_only_control_edges = False
_m = ob_earth_globe_mesh_001.modifiers.new('Solidify', 'SOLIDIFY')
_m.thickness = -0.01
_m.use_even_offset = True
_m.use_quality_normals = True
_m.nonmanifold_thickness_mode = 'FIXED'
_m.nonmanifold_merge_threshold = 0.0003
_m = ob_earth_globe_mesh_001.modifiers.new('Auto Smooth', 'NODES')
_m.node_group = ng_auto_smooth
_gi = [s.identifier for s in ng_auto_smooth.interface.items_tree if s.item_type == 'SOCKET' and s.in_out == 'INPUT']
_m[_gi[1]] = 1.047  # Angle

# ---- collection membership
scene.collection.objects.link(ob_collection_2)
scene.collection.objects.link(ob_earth_globe_001)
scene.collection.objects.link(ob_earth_globe_002)
col_collection_1.objects.link(ob_earth_globe)
col_collection_1.objects.link(ob_earth_globe_mesh_001)

# ---- scene / render settings (as saved in the file)
scene.frame_start = 1; scene.frame_end = 2; scene.frame_set(1)
scene.render.engine = 'CYCLES'
scene.render.resolution_x = 800
scene.render.resolution_y = 800
scene.render.dither_intensity = 0.0
scene.cycles.use_denoising = False
scene.cycles.samples = 500
scene.cycles.sampling_pattern = 'TABULATED_SOBOL'
scene.cycles.light_sampling_threshold = 0.0
scene.cycles.use_adaptive_sampling = False
scene.cycles.use_light_tree = False
scene.cycles.blur_glossy = 0.0
scene.cycles.max_bounces = 4
scene.cycles.diffuse_bounces = 128
scene.cycles.glossy_bounces = 128
scene.cycles.transmission_bounces = 128
scene.cycles.volume_bounces = 128
scene.cycles.transparent_max_bounces = 128
scene.cycles.pixel_filter_type = 'GAUSSIAN'
scene.cycles.sample_clamp_indirect = 0.0
scene.view_settings.view_transform = 'Standard'
bpy.context.view_layer.update()

# ---- added for rendering (the .blend has no active camera): camera
cam_auto = bpy.data.cameras.new('AutoCamera')
cam_auto.lens = 50.0
cam_auto.sensor_width = 36.0
cam_auto.clip_end = 1000.0
ob_auto_camera = bpy.data.objects.new('AutoCamera', cam_auto)
scene.collection.objects.link(ob_auto_camera)
ob_auto_camera.location = (-1.48302, -0.611973, -0.0628267)
ob_auto_camera.rotation_euler = (1.09748, -7.21219e-08, 0.694738)
scene.camera = ob_auto_camera
bpy.context.view_layer.update()
